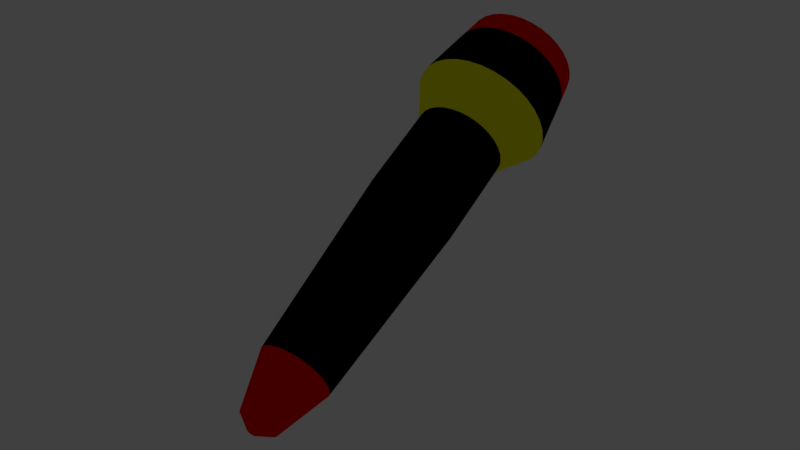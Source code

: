 # Source: Lampe-torche.blend  (saved by Blender 2.79.0; exported with 4.5.12 LTS)
import bpy
from mathutils import Matrix  # noqa: F401  (used for matrix-valued properties, if any)

bpy.ops.wm.read_factory_settings(use_empty=True)
scene = bpy.context.scene
scene.name = 'Scene'

# ---- collections
col_collection_1 = bpy.data.collections.new('Collection 1'); scene.collection.children.link(col_collection_1)

# ---- materials (node trees are filled in below, after node groups)
mat_material_001 = bpy.data.materials.new('Material.001')
mat_material_001.alpha_threshold = 0.0
mat_material_001.use_transparent_shadow = False
mat_material_001.diffuse_color = (1.0, 1.0, 1.0, 1.0)
mat_material_001.roughness = 0.5
mat_material_002 = bpy.data.materials.new('Material.002')
mat_material_002.alpha_threshold = 0.0
mat_material_002.use_transparent_shadow = False
mat_material_002.diffuse_color = (1.0, 0.002744, 0.0, 1.0)
mat_material_002.roughness = 0.5
mat_material = bpy.data.materials.new('Material')
mat_material.alpha_threshold = 0.0
mat_material.use_transparent_shadow = False
mat_material.diffuse_color = (0.0, 0.0, 0.0, 1.0)
mat_material.roughness = 0.5
mat_material.line_color = (0.0, 0.0, 0.0, 1.0)
mat_material_003 = bpy.data.materials.new('Material.003')
mat_material_003.alpha_threshold = 0.0
mat_material_003.use_transparent_shadow = False
mat_material_003.diffuse_color = (1.0, 1.0, 0.0, 1.0)
mat_material_003.roughness = 0.5
mat_material_003.line_color = (0.0, 0.0, 0.0, 1.0)

# ---- material node trees

# ---- world
world_world = bpy.data.worlds.new('World'); scene.world = world_world
world_world.color = (0.05088, 0.05088, 0.05088)
world_world.use_sun_shadow = False
world_world.sun_shadow_jitter_overblur = 0.0
world_world.cycles.sampling_method = 'MANUAL'

# ---- lights
light_spot = bpy.data.lights.new('Spot', 'SPOT')
light_spot.transmission_factor = 0.0
light_spot.energy = 100.0
light_spot.shadow_buffer_clip_start = 0.5
light_spot.shadow_soft_size = 0.1
light_spot.shadow_maximum_resolution = 0.006
light_spot.use_absolute_resolution = True

# ---- meshes
me_cylinder = bpy.data.meshes.new('Cylinder')
me_cylinder.from_pydata([(0.0, 1.0, -1.0), (0.0, 1.0, 1.0), (0.1951, 0.9808, -1.0), (0.1951, 0.9808, 1.0), (0.3827, 0.9239, -1.0), (0.3827, 0.9239, 1.0), (0.5556, 0.8315, -1.0), (0.5556, 0.8315, 1.0), (0.7071, 0.7071, -1.0), (0.7071, 0.7071, 1.0), (0.8315, 0.5556, -1.0), (0.8315, 0.5556, 1.0), (0.9239, 0.3827, -1.0), (0.9239, 0.3827, 1.0), (0.9808, 0.1951, -1.0), (0.9808, 0.1951, 1.0), (1.0, 7.55e-08, -1.0), (1.0, 7.55e-08, 1.0), (0.9808, -0.1951, -1.0), (0.9808, -0.1951, 1.0), (0.9239, -0.3827, -1.0), (0.9239, -0.3827, 1.0), (0.8315, -0.5556, -1.0), (0.8315, -0.5556, 1.0), (0.7071, -0.7071, -1.0), (0.7071, -0.7071, 1.0), (0.5556, -0.8315, -1.0), (0.5556, -0.8315, 1.0), (0.3827, -0.9239, -1.0), (0.3827, -0.9239, 1.0), (0.1951, -0.9808, -1.0), (0.1951, -0.9808, 1.0), (-3.258e-07, -1.0, -1.0), (-3.258e-07, -1.0, 1.0), (-0.1951, -0.9808, -1.0), (-0.1951, -0.9808, 1.0), (-0.3827, -0.9239, -1.0), (-0.3827, -0.9239, 1.0), (-0.5556, -0.8315, -1.0), (-0.5556, -0.8315, 1.0), (-0.7071, -0.7071, -1.0), (-0.7071, -0.7071, 1.0), (-0.8315, -0.5556, -1.0), (-0.8315, -0.5556, 1.0), (-0.9239, -0.3827, -1.0), (-0.9239, -0.3827, 1.0), (-0.9808, -0.1951, -1.0), (-0.9808, -0.1951, 1.0), (-1.0, 9.656e-07, -1.0), (-1.0, 9.656e-07, 1.0), (-0.9808, 0.1951, -1.0), (-0.9808, 0.1951, 1.0), (-0.9239, 0.3827, -1.0), (-0.9239, 0.3827, 1.0), (-0.8315, 0.5556, -1.0), (-0.8315, 0.5556, 1.0), (-0.7071, 0.7071, -1.0), (-0.7071, 0.7071, 1.0), (-0.5556, 0.8315, -1.0), (-0.5556, 0.8315, 1.0), (-0.3827, 0.9239, -1.0), (-0.3827, 0.9239, 1.0), (-0.1951, 0.9808, -1.0), (-0.1951, 0.9808, 1.0), (0.2609, 1.312, 3.201), (-2.279e-08, 1.337, 3.201), (0.5118, 1.236, 3.201), (0.743, 1.112, 3.201), (0.9457, 0.9457, 3.201), (1.112, 0.743, 3.201), (1.236, 0.5118, 3.201), (1.312, 0.2609, 3.201), (1.337, -8.971e-08, 3.201), (1.312, -0.2609, 3.201), (1.236, -0.5118, 3.201), (1.112, -0.743, 3.201), (0.9457, -0.9457, 3.201), (0.743, -1.112, 3.201), (0.5118, -1.236, 3.201), (0.2609, -1.312, 3.201), (-5.48e-07, -1.337, 3.201), (-0.2609, -1.312, 3.201), (-0.5118, -1.236, 3.201), (-0.743, -1.112, 3.201), (-0.9457, -0.9457, 3.201), (-1.112, -0.743, 3.201), (-1.236, -0.5118, 3.201), (-1.312, -0.2609, 3.201), (-1.337, 1.131e-06, 3.201), (-1.312, 0.2609, 3.201), (-1.236, 0.5118, 3.201), (-1.112, 0.743, 3.201), (-0.9457, 0.9457, 3.201), (-0.743, 1.112, 3.201), (-0.5118, 1.236, 3.201), (-0.2609, 1.312, 3.201), (0.2445, 1.229, 3.776), (4.644e-08, 1.253, 3.776), (0.4797, 1.158, 3.776), (0.6964, 1.042, 3.776), (0.8864, 0.8864, 3.776), (1.042, 0.6964, 3.776), (1.158, 0.4797, 3.776), (1.229, 0.2445, 3.776), (1.253, -9.444e-08, 3.776), (1.229, -0.2445, 3.776), (1.158, -0.4797, 3.776), (1.042, -0.6964, 3.776), (0.8864, -0.8864, 3.776), (0.6964, -1.042, 3.776), (0.4797, -1.158, 3.776), (0.2445, -1.229, 3.776), (-5.239e-07, -1.253, 3.776), (-0.2445, -1.229, 3.776), (-0.4797, -1.158, 3.776), (-0.6964, -1.042, 3.776), (-0.8864, -0.8864, 3.776), (-1.042, -0.6964, 3.776), (-1.158, -0.4797, 3.776), (-1.229, -0.2445, 3.776), (-1.253, 1.027e-06, 3.776), (-1.229, 0.2445, 3.776), (-1.158, 0.4797, 3.776), (-1.042, 0.6964, 3.776), (-0.8864, 0.8864, 3.776), (-0.6964, 1.042, 3.776), (-0.4797, 1.158, 3.776), (-0.2445, 1.229, 3.776), (0.182, 0.9148, 3.669), (3.113e-08, 0.9327, 3.669), (0.3569, 0.8617, 3.669), (0.5182, 0.7755, 3.669), (0.6595, 0.6595, 3.669), (0.7755, 0.5182, 3.669), (0.8617, 0.3569, 3.669), (0.9148, 0.182, 3.669), (0.9327, 1.757e-08, 3.669), (0.9148, -0.182, 3.669), (0.8617, -0.3569, 3.669), (0.7755, -0.5182, 3.669), (0.6595, -0.6595, 3.669), (0.5182, -0.7755, 3.669), (0.3569, -0.8617, 3.669), (0.182, -0.9148, 3.669), (-3.933e-07, -0.9327, 3.669), (-0.182, -0.9148, 3.669), (-0.3569, -0.8617, 3.669), (-0.5182, -0.7755, 3.669), (-0.6595, -0.6595, 3.669), (-0.7755, -0.5182, 3.669), (-0.8617, -0.3569, 3.669), (-0.9148, -0.182, 3.669), (-0.9327, 8.144e-07, 3.669), (-0.9148, 0.182, 3.669), (-0.8617, 0.3569, 3.669), (-0.7755, 0.5182, 3.669), (-0.6595, 0.6595, 3.669), (-0.5182, 0.7755, 3.669), (-0.3569, 0.8617, 3.669), (-0.182, 0.9148, 3.669), (0.182, 0.9148, 3.74), (3.672e-08, 0.9327, 3.74), (0.3569, 0.8617, 3.74), (0.5182, 0.7755, 3.74), (0.6595, 0.6595, 3.74), (0.7755, 0.5182, 3.74), (0.8617, 0.3569, 3.74), (0.9148, 0.182, 3.74), (0.9327, 5.855e-08, 3.74), (0.9148, -0.182, 3.74), (0.8617, -0.3569, 3.74), (0.7755, -0.5182, 3.74), (0.6595, -0.6595, 3.74), (0.5182, -0.7755, 3.74), (0.3569, -0.8617, 3.74), (0.182, -0.9148, 3.74), (-3.877e-07, -0.9327, 3.74), (-0.182, -0.9148, 3.74), (-0.3569, -0.8617, 3.74), (-0.5182, -0.7755, 3.74), (-0.6595, -0.6595, 3.74), (-0.7755, -0.5182, 3.74), (-0.8617, -0.3569, 3.74), (-0.9148, -0.182, 3.74), (-0.9327, 8.554e-07, 3.74), (-0.9148, 0.182, 3.74), (-0.8617, 0.3569, 3.74), (-0.7755, 0.5182, 3.74), (-0.6595, 0.6595, 3.74), (-0.5182, 0.7755, 3.74), (-0.3569, 0.8617, 3.74), (-0.182, 0.9148, 3.74), (1.419e-07, 0.7775, -5.294), (0.1517, 0.7626, -5.294), (0.2975, 0.7183, -5.294), (0.432, 0.6465, -5.294), (0.5498, 0.5498, -5.294), (0.6465, 0.432, -5.294), (0.7183, 0.2975, -5.294), (0.7626, 0.1517, -5.294), (0.7775, 1.645e-07, -5.294), (0.7626, -0.1517, -5.294), (0.7183, -0.2975, -5.294), (0.6465, -0.432, -5.294), (0.5498, -0.5498, -5.294), (0.432, -0.6465, -5.294), (0.2975, -0.7183, -5.294), (0.1517, -0.7626, -5.294), (-1.115e-07, -0.7775, -5.294), (-0.1517, -0.7626, -5.294), (-0.2975, -0.7183, -5.294), (-0.432, -0.6465, -5.294), (-0.5498, -0.5498, -5.294), (-0.6465, -0.432, -5.294), (-0.7183, -0.2975, -5.294), (-0.7626, -0.1517, -5.294), (-0.7775, 8.9e-07, -5.294), (-0.7626, 0.1517, -5.294), (-0.7183, 0.2975, -5.294), (-0.6465, 0.432, -5.294), (-0.5498, 0.5498, -5.294), (-0.432, 0.6465, -5.294), (-0.2975, 0.7183, -5.294), (-0.1517, 0.7626, -5.294), (-3.065e-07, 0.4153, -6.481), (0.08102, 0.4073, -6.481), (0.1589, 0.3837, -6.481), (0.2307, 0.3453, -6.481), (0.2936, 0.2936, -6.481), (0.3453, 0.2307, -6.481), (0.3837, 0.1589, -6.481), (0.4073, 0.08102, -6.481), (0.4153, 1.041e-07, -6.481), (0.4073, -0.08102, -6.481), (0.3837, -0.1589, -6.481), (0.3453, -0.2307, -6.481), (0.2936, -0.2936, -6.481), (0.2307, -0.3453, -6.481), (0.1589, -0.3837, -6.481), (0.08102, -0.4073, -6.481), (-4.522e-07, -0.4153, -6.481), (-0.08102, -0.4073, -6.481), (-0.1589, -0.3837, -6.481), (-0.2307, -0.3453, -6.481), (-0.2936, -0.2936, -6.481), (-0.3453, -0.2307, -6.481), (-0.3837, -0.1589, -6.481), (-0.4073, -0.08102, -6.481), (-0.4153, 4.916e-07, -6.481), (-0.4073, 0.08102, -6.481), (-0.3837, 0.1589, -6.481), (-0.3453, 0.2307, -6.481), (-0.2936, 0.2936, -6.481), (-0.2307, 0.3453, -6.481), (-0.1589, 0.3837, -6.481), (-0.08102, 0.4073, -6.481), (-2.75e-07, 0.1004, -6.698), (0.01959, 0.09848, -6.698), (0.03842, 0.09276, -6.698), (0.05578, 0.08348, -6.698), (0.071, 0.071, -6.698), (0.08348, 0.05578, -6.698), (0.09276, 0.03842, -6.698), (0.09848, 0.01959, -6.698), (0.1004, 2.848e-07, -6.698), (0.09848, -0.01959, -6.698), (0.09276, -0.03842, -6.698), (0.08348, -0.05578, -6.698), (0.071, -0.071, -6.698), (0.05578, -0.08348, -6.698), (0.03842, -0.09276, -6.698), (0.01959, -0.09848, -6.698), (-3.102e-07, -0.1004, -6.698), (-0.01959, -0.09848, -6.698), (-0.03842, -0.09276, -6.698), (-0.05578, -0.08348, -6.698), (-0.071, -0.071, -6.698), (-0.08348, -0.05578, -6.698), (-0.09276, -0.03842, -6.698), (-0.09848, -0.01959, -6.698), (-0.1004, 3.785e-07, -6.698), (-0.09848, 0.01959, -6.698), (-0.09276, 0.03842, -6.698), (-0.08348, 0.05578, -6.698), (-0.071, 0.071, -6.698), (-0.05578, 0.08348, -6.698), (-0.03842, 0.09276, -6.698), (-0.01959, 0.09848, -6.698), (1.074, 1.074, 1.926), (1.263, 0.8441, 1.926), (0.8441, -1.263, 1.926), (0.5814, -1.404, 1.926), (-1.404, -0.5814, 1.926), (-1.49, -0.2964, 1.926), (-6.082e-08, 1.519, 1.926), (0.2964, 1.49, 1.926), (-0.2964, 1.49, 1.926), (1.49, -0.2964, 1.926), (1.404, -0.5814, 1.926), (-0.5814, -1.404, 1.926), (-0.8441, -1.263, 1.926), (-1.263, 0.8441, 1.926), (-1.074, 1.074, 1.926), (1.404, 0.5814, 1.926), (0.2964, -1.49, 1.926), (-1.519, 1.374e-06, 1.926), (0.5814, 1.404, 1.926), (1.263, -0.8441, 1.926), (-1.074, -1.074, 1.926), (-0.8441, 1.263, 1.926), (1.49, 0.2964, 1.926), (-6.14e-07, -1.519, 1.926), (-1.49, 0.2964, 1.926), (0.8441, 1.263, 1.926), (1.074, -1.074, 1.926), (-1.263, -0.8441, 1.926), (-0.5814, 1.404, 1.926), (1.519, 3.761e-08, 1.926), (-0.2964, -1.49, 1.926), (-1.404, 0.5814, 1.926)], [], [(0, 1, 3, 2), (2, 3, 5, 4), (4, 5, 7, 6), (6, 7, 9, 8), (8, 9, 11, 10), (10, 11, 13, 12), (12, 13, 15, 14), (14, 15, 17, 16), (16, 17, 19, 18), (18, 19, 21, 20), (20, 21, 23, 22), (22, 23, 25, 24), (24, 25, 27, 26), (26, 27, 29, 28), (28, 29, 31, 30), (30, 31, 33, 32), (32, 33, 35, 34), (34, 35, 37, 36), (36, 37, 39, 38), (38, 39, 41, 40), (40, 41, 43, 42), (42, 43, 45, 44), (44, 45, 47, 46), (46, 47, 49, 48), (48, 49, 51, 50), (50, 51, 53, 52), (52, 53, 55, 54), (54, 55, 57, 56), (56, 57, 59, 58), (58, 59, 61, 60), (289, 288, 68, 69), (60, 61, 63, 62), (62, 63, 1, 0), (18, 20, 202, 201), (77, 76, 108, 109), (291, 290, 77, 78), (293, 292, 86, 87), (295, 294, 65, 64), (294, 296, 95, 65), (298, 297, 73, 74), (300, 299, 82, 83), (302, 301, 91, 92), (303, 289, 69, 70), (304, 291, 78, 79), (305, 293, 87, 88), (306, 295, 64, 66), (307, 298, 74, 75), (308, 300, 83, 84), (309, 302, 92, 93), (310, 303, 70, 71), (311, 304, 79, 80), (312, 305, 88, 89), (313, 306, 66, 67), (314, 307, 75, 76), (315, 308, 84, 85), (316, 309, 93, 94), (317, 310, 71, 72), (318, 311, 80, 81), (319, 312, 89, 90), (288, 313, 67, 68), (290, 314, 76, 77), (292, 315, 85, 86), (296, 316, 94, 95), (297, 317, 72, 73), (299, 318, 81, 82), (301, 319, 90, 91), (112, 111, 143, 144), (91, 90, 122, 123), (78, 77, 109, 110), (64, 65, 97, 96), (92, 91, 123, 124), (79, 78, 110, 111), (66, 64, 96, 98), (93, 92, 124, 125), (80, 79, 111, 112), (67, 66, 98, 99), (94, 93, 125, 126), (81, 80, 112, 113), (68, 67, 99, 100), (95, 94, 126, 127), (82, 81, 113, 114), (69, 68, 100, 101), (65, 95, 127, 97), (83, 82, 114, 115), (70, 69, 101, 102), (84, 83, 115, 116), (71, 70, 102, 103), (85, 84, 116, 117), (72, 71, 103, 104), (86, 85, 117, 118), (73, 72, 104, 105), (87, 86, 118, 119), (74, 73, 105, 106), (88, 87, 119, 120), (75, 74, 106, 107), (89, 88, 120, 121), (76, 75, 107, 108), (90, 89, 121, 122), (147, 146, 178, 179), (99, 98, 130, 131), (126, 125, 157, 158), (113, 112, 144, 145), (100, 99, 131, 132), (127, 126, 158, 159), (114, 113, 145, 146), (101, 100, 132, 133), (97, 127, 159, 129), (115, 114, 146, 147), (102, 101, 133, 134), (116, 115, 147, 148), (103, 102, 134, 135), (117, 116, 148, 149), (104, 103, 135, 136), (118, 117, 149, 150), (105, 104, 136, 137), (119, 118, 150, 151), (106, 105, 137, 138), (120, 119, 151, 152), (107, 106, 138, 139), (121, 120, 152, 153), (108, 107, 139, 140), (122, 121, 153, 154), (109, 108, 140, 141), (123, 122, 154, 155), (110, 109, 141, 142), (96, 97, 129, 128), (124, 123, 155, 156), (111, 110, 142, 143), (98, 96, 128, 130), (125, 124, 156, 157), (160, 161, 191, 190, 189, 188, 187, 186, 185, 184, 183, 182, 181, 180, 179, 178, 177, 176, 175, 174, 173, 172, 171, 170, 169, 168, 167, 166, 165, 164, 163, 162), (134, 133, 165, 166), (148, 147, 179, 180), (135, 134, 166, 167), (149, 148, 180, 181), (136, 135, 167, 168), (150, 149, 181, 182), (137, 136, 168, 169), (151, 150, 182, 183), (138, 137, 169, 170), (152, 151, 183, 184), (139, 138, 170, 171), (153, 152, 184, 185), (140, 139, 171, 172), (154, 153, 185, 186), (141, 140, 172, 173), (155, 154, 186, 187), (142, 141, 173, 174), (128, 129, 161, 160), (156, 155, 187, 188), (143, 142, 174, 175), (130, 128, 160, 162), (157, 156, 188, 189), (144, 143, 175, 176), (131, 130, 162, 163), (158, 157, 189, 190), (145, 144, 176, 177), (132, 131, 163, 164), (159, 158, 190, 191), (146, 145, 177, 178), (133, 132, 164, 165), (129, 159, 191, 161), (216, 217, 249, 248), (36, 38, 211, 210), (54, 56, 220, 219), (10, 12, 198, 197), (28, 30, 207, 206), (46, 48, 216, 215), (2, 4, 194, 193), (20, 22, 203, 202), (38, 40, 212, 211), (56, 58, 221, 220), (12, 14, 199, 198), (30, 32, 208, 207), (48, 50, 217, 216), (4, 6, 195, 194), (22, 24, 204, 203), (40, 42, 213, 212), (58, 60, 222, 221), (14, 16, 200, 199), (32, 34, 209, 208), (50, 52, 218, 217), (6, 8, 196, 195), (24, 26, 205, 204), (42, 44, 214, 213), (60, 62, 223, 222), (16, 18, 201, 200), (34, 36, 210, 209), (52, 54, 219, 218), (8, 10, 197, 196), (26, 28, 206, 205), (0, 2, 193, 192), (44, 46, 215, 214), (62, 0, 192, 223), (224, 225, 257, 256), (203, 204, 236, 235), (217, 218, 250, 249), (204, 205, 237, 236), (218, 219, 251, 250), (205, 206, 238, 237), (192, 193, 225, 224), (219, 220, 252, 251), (206, 207, 239, 238), (193, 194, 226, 225), (220, 221, 253, 252), (207, 208, 240, 239), (194, 195, 227, 226), (221, 222, 254, 253), (208, 209, 241, 240), (195, 196, 228, 227), (222, 223, 255, 254), (209, 210, 242, 241), (196, 197, 229, 228), (223, 192, 224, 255), (210, 211, 243, 242), (197, 198, 230, 229), (211, 212, 244, 243), (198, 199, 231, 230), (212, 213, 245, 244), (199, 200, 232, 231), (213, 214, 246, 245), (200, 201, 233, 232), (214, 215, 247, 246), (201, 202, 234, 233), (215, 216, 248, 247), (202, 203, 235, 234), (256, 257, 258, 259, 260, 261, 262, 263, 264, 265, 266, 267, 268, 269, 270, 271, 272, 273, 274, 275, 276, 277, 278, 279, 280, 281, 282, 283, 284, 285, 286, 287), (251, 252, 284, 283), (238, 239, 271, 270), (225, 226, 258, 257), (252, 253, 285, 284), (239, 240, 272, 271), (226, 227, 259, 258), (253, 254, 286, 285), (240, 241, 273, 272), (227, 228, 260, 259), (254, 255, 287, 286), (241, 242, 274, 273), (228, 229, 261, 260), (255, 224, 256, 287), (242, 243, 275, 274), (229, 230, 262, 261), (243, 244, 276, 275), (230, 231, 263, 262), (244, 245, 277, 276), (231, 232, 264, 263), (245, 246, 278, 277), (232, 233, 265, 264), (246, 247, 279, 278), (233, 234, 266, 265), (247, 248, 280, 279), (234, 235, 267, 266), (248, 249, 281, 280), (235, 236, 268, 267), (249, 250, 282, 281), (236, 237, 269, 268), (250, 251, 283, 282), (237, 238, 270, 269), (55, 53, 319, 301), (37, 35, 318, 299), (19, 17, 317, 297), (63, 61, 316, 296), (45, 43, 315, 292), (27, 25, 314, 290), (9, 7, 313, 288), (53, 51, 312, 319), (35, 33, 311, 318), (17, 15, 310, 317), (61, 59, 309, 316), (43, 41, 308, 315), (25, 23, 307, 314), (7, 5, 306, 313), (51, 49, 305, 312), (33, 31, 304, 311), (15, 13, 303, 310), (59, 57, 302, 309), (41, 39, 300, 308), (23, 21, 298, 307), (5, 3, 295, 306), (49, 47, 293, 305), (31, 29, 291, 304), (13, 11, 289, 303), (57, 55, 301, 302), (39, 37, 299, 300), (21, 19, 297, 298), (1, 63, 296, 294), (3, 1, 294, 295), (47, 45, 292, 293), (29, 27, 290, 291), (11, 9, 288, 289)])
me_cylinder.polygons.foreach_set('use_smooth', [True] * 290)
me_cylinder.polygons.foreach_set('material_index', [2, 2, 2, 2, 2, 2, 2, 2, 2, 2, 2, 2, 2, 2, 2, 2, 2, 2, 2, 2, 2, 2, 2, 2, 2, 2, 2, 2, 2, 2, 2, 2, 2, 2, 1, 2, 2, 2, 2, 2, 2, 2, 2, 2, 2, 2, 2, 2, 2, 2, 2, 2, 2, 2, 2, 2, 2, 2, 2, 2, 2, 2, 2, 2, 2, 2, 1, 1, 1, 1, 1, 1, 1, 1, 1, 1, 1, 1, 1, 1, 1, 1, 1, 1, 1, 1, 1, 1, 1, 1, 1, 1, 1, 1, 1, 1, 1, 1, 0, 1, 1, 1, 1, 1, 1, 1, 1, 1, 1, 1, 1, 1, 1, 1, 1, 1, 1, 1, 1, 1, 1, 1, 1, 1, 1, 1, 1, 1, 1, 1, 0, 0, 0, 0, 0, 0, 0, 0, 0, 0, 0, 0, 0, 0, 0, 0, 0, 0, 0, 0, 0, 0, 0, 0, 0, 0, 0, 0, 0, 0, 0, 0, 1, 2, 2, 2, 2, 2, 2, 2, 2, 2, 2, 2, 2, 2, 2, 2, 2, 2, 2, 2, 2, 2, 2, 2, 2, 2, 2, 2, 2, 2, 2, 2, 1, 1, 1, 1, 1, 1, 1, 1, 1, 1, 1, 1, 1, 1, 1, 1, 1, 1, 1, 1, 1, 1, 1, 1, 1, 1, 1, 1, 1, 1, 1, 1, 1, 1, 1, 1, 1, 1, 1, 1, 1, 1, 1, 1, 1, 1, 1, 1, 1, 1, 1, 1, 1, 1, 1, 1, 1, 1, 1, 1, 1, 1, 1, 1, 3, 3, 3, 3, 3, 3, 3, 3, 3, 3, 3, 3, 3, 3, 3, 3, 3, 3, 3, 3, 3, 3, 3, 3, 3, 3, 3, 3, 3, 3, 3, 3])
_k = set([(0, 1), (0, 2), (0, 62), (0, 192), (1, 3), (1, 63), (1, 294), (2, 3), (2, 4), (2, 193), (3, 5), (3, 295), (4, 5), (4, 6), (4, 194), (5, 7), (5, 306), (6, 7), (6, 8), (6, 195), (7, 9), (7, 313), (8, 9), (8, 10), (8, 196), (9, 11), (9, 288), (10, 11), (10, 12), (10, 197), (11, 13), (11, 289), (12, 13), (12, 14), (12, 198), (13, 15), (13, 303), (14, 15), (14, 16), (14, 199), (15, 17), (15, 310), (16, 17), (16, 18), (16, 200), (17, 19), (17, 317), (18, 19), (18, 20), (18, 201), (19, 21), (19, 297), (20, 21), (20, 22), (20, 202), (21, 23), (21, 298), (22, 23), (22, 24), (22, 203), (23, 25), (23, 307), (24, 25), (24, 26), (24, 204), (25, 27), (25, 314), (26, 27), (26, 28), (26, 205), (27, 29), (27, 290), (28, 29), (28, 30), (28, 206), (29, 31), (29, 291), (30, 31), (30, 32), (30, 207), (31, 33), (31, 304), (32, 33), (32, 34), (32, 208), (33, 35), (33, 311), (34, 35), (34, 36), (34, 209), (35, 37), (35, 318), (36, 37), (36, 38), (36, 210), (37, 39), (37, 299), (38, 39), (38, 40), (38, 211), (39, 41), (39, 300), (40, 41), (40, 42), (40, 212), (41, 43), (41, 308), (42, 43), (42, 44), (42, 213), (43, 45), (43, 315), (44, 45), (44, 46), (44, 214), (45, 47), (45, 292), (46, 47), (46, 48), (46, 215), (47, 49), (47, 293), (48, 49), (48, 50), (48, 216), (49, 51), (49, 305), (50, 51), (50, 52), (50, 217), (51, 53), (51, 312), (52, 53), (52, 54), (52, 218), (53, 55), (53, 319), (54, 55), (54, 56), (54, 219), (55, 57), (55, 301), (56, 57), (56, 58), (56, 220), (57, 59), (57, 302), (58, 59), (58, 60), (58, 221), (59, 61), (59, 309), (60, 61), (60, 62), (60, 222), (61, 63), (61, 316), (62, 63), (62, 223), (63, 296), (64, 96), (64, 295), (65, 97), (65, 294), (66, 98), (66, 306), (67, 99), (67, 313), (68, 100), (68, 288), (69, 101), (69, 289), (70, 102), (70, 303), (71, 103), (71, 310), (72, 104), (72, 317), (73, 105), (73, 297), (74, 106), (74, 298), (75, 107), (75, 307), (76, 108), (76, 314), (77, 109), (77, 290), (78, 110), (78, 291), (79, 111), (79, 304), (80, 112), (80, 311), (81, 113), (81, 318), (82, 114), (82, 299), (83, 115), (83, 300), (84, 116), (84, 308), (85, 117), (85, 315), (86, 118), (86, 292), (87, 119), (87, 293), (88, 120), (88, 305), (89, 121), (89, 312), (90, 122), (90, 319), (91, 123), (91, 301), (92, 124), (92, 302), (93, 125), (93, 309), (94, 126), (94, 316), (95, 127), (95, 296), (96, 97), (96, 98), (96, 128), (97, 127), (97, 129), (98, 99), (98, 130), (99, 100), (99, 131), (100, 101), (100, 132), (101, 102), (101, 133), (102, 103), (102, 134), (103, 104), (103, 135), (104, 105), (104, 136), (105, 106), (105, 137), (106, 107), (106, 138), (107, 108), (107, 139), (108, 109), (108, 140), (109, 110), (109, 141), (110, 111), (110, 142), (111, 112), (111, 143), (112, 113), (112, 144), (113, 114), (113, 145), (114, 115), (114, 146), (115, 116), (115, 147), (116, 117), (116, 148), (117, 118), (117, 149), (118, 119), (118, 150), (119, 120), (119, 151), (120, 121), (120, 152), (121, 122), (121, 153), (122, 123), (122, 154), (123, 124), (123, 155), (124, 125), (124, 156), (125, 126), (125, 157), (126, 127), (126, 158), (127, 159), (128, 129), (128, 130), (128, 160), (129, 159), (129, 161), (130, 131), (130, 162), (131, 132), (131, 163), (132, 133), (132, 164), (133, 134), (133, 165), (134, 135), (134, 166), (135, 136), (135, 167), (136, 137), (136, 168), (137, 138), (137, 169), (138, 139), (138, 170), (139, 140), (139, 171), (140, 141), (140, 172), (141, 142), (141, 173), (142, 143), (142, 174), (143, 144), (143, 175), (144, 145), (144, 176), (145, 146), (145, 177), (146, 147), (146, 178), (147, 148), (147, 179), (148, 149), (148, 180), (149, 150), (149, 181), (150, 151), (150, 182), (151, 152), (151, 183), (152, 153), (152, 184), (153, 154), (153, 185), (154, 155), (154, 186), (155, 156), (155, 187), (156, 157), (156, 188), (157, 158), (157, 189), (158, 159), (158, 190), (159, 191), (160, 161), (160, 162), (161, 191), (162, 163), (163, 164), (164, 165), (165, 166), (166, 167), (167, 168), (168, 169), (169, 170), (170, 171), (171, 172), (172, 173), (173, 174), (174, 175), (175, 176), (176, 177), (177, 178), (178, 179), (179, 180), (180, 181), (181, 182), (182, 183), (183, 184), (184, 185), (185, 186), (186, 187), (187, 188), (188, 189), (189, 190), (190, 191), (192, 193), (192, 223), (192, 224), (193, 194), (193, 225), (194, 195), (194, 226), (195, 196), (195, 227), (196, 197), (196, 228), (197, 198), (197, 229), (198, 199), (198, 230), (199, 200), (199, 231), (200, 201), (200, 232), (201, 202), (201, 233), (202, 203), (202, 234), (203, 204), (203, 235), (204, 205), (204, 236), (205, 206), (205, 237), (206, 207), (206, 238), (207, 208), (207, 239), (208, 209), (208, 240), (209, 210), (209, 241), (210, 211), (210, 242), (211, 212), (211, 243), (212, 213), (212, 244), (213, 214), (213, 245), (214, 215), (214, 246), (215, 216), (215, 247), (216, 217), (216, 248), (217, 218), (217, 249), (218, 219), (218, 250), (219, 220), (219, 251), (220, 221), (220, 252), (221, 222), (221, 253), (222, 223), (222, 254), (223, 255), (224, 225), (224, 255), (224, 256), (225, 226), (225, 257), (226, 227), (226, 258), (227, 228), (227, 259), (228, 229), (228, 260), (229, 230), (229, 261), (230, 231), (230, 262), (231, 232), (231, 263), (232, 233), (232, 264), (233, 234), (233, 265), (234, 235), (234, 266), (235, 236), (235, 267), (236, 237), (236, 268), (237, 238), (237, 269), (238, 239), (238, 270), (239, 240), (239, 271), (240, 241), (240, 272), (241, 242), (241, 273), (242, 243), (242, 274), (243, 244), (243, 275), (244, 245), (244, 276), (245, 246), (245, 277), (246, 247), (246, 278), (247, 248), (247, 279), (248, 249), (248, 280), (249, 250), (249, 281), (250, 251), (250, 282), (251, 252), (251, 283), (252, 253), (252, 284), (253, 254), (253, 285), (254, 255), (254, 286), (255, 287), (256, 257), (256, 287), (257, 258), (258, 259), (259, 260), (260, 261), (261, 262), (262, 263), (263, 264), (264, 265), (265, 266), (266, 267), (267, 268), (268, 269), (269, 270), (270, 271), (271, 272), (272, 273), (273, 274), (274, 275), (275, 276), (276, 277), (277, 278), (278, 279), (279, 280), (280, 281), (281, 282), (282, 283), (283, 284), (284, 285), (285, 286), (286, 287), (288, 289), (288, 313), (289, 303), (290, 291), (290, 314), (291, 304), (292, 293), (292, 315), (293, 305), (294, 295), (294, 296), (295, 306), (296, 316), (297, 298), (297, 317), (298, 307), (299, 300), (299, 318), (300, 308), (301, 302), (301, 319), (302, 309), (303, 310), (304, 311), (305, 312), (306, 313), (307, 314), (308, 315), (309, 316), (310, 317), (311, 318), (312, 319)])
me_cylinder.attributes.new('sharp_edge', 'BOOLEAN', 'EDGE').data.foreach_set('value', [ (min(e.vertices), max(e.vertices)) in _k for e in me_cylinder.edges])
_uv = me_cylinder.uv_layers.new(name='UVMap')
_uv.uv.foreach_set('vector', [0.1014, 0.7028, 0.06598, 0.9662, 0.04263, 0.9325, 0.09861, 0.7008, 0.09861, 0.7008, 0.04263, 0.9325, 0.02479, 0.8991, 0.09622, 0.6976, 0.09622, 0.6976, 0.02479, 0.8991, 0.01204, 0.8667, 0.09427, 0.6937, 0.09427, 0.6937, 0.01204, 0.8667, 0.003954, 0.8355, 0.09285, 0.6892, 0.09285, 0.6892, 0.003954, 0.8355, 0.0001162, 0.8059, 0.09198, 0.6843, 0.09198, 0.6843, 0.0001162, 0.8059, 0.0001162, 0.7784, 0.09167, 0.6792, 0.09167, 0.6792, 0.0001162, 0.7784, 0.003546, 0.7531, 0.09192, 0.6741, 0.09192, 0.6741, 0.003546, 0.7531, 0.01, 0.7302, 0.09269, 0.6692, 0.09269, 0.6692, 0.01, 0.7302, 0.01908, 0.7101, 0.09396, 0.6646, 0.09396, 0.6646, 0.01908, 0.7101, 0.03039, 0.6928, 0.09565, 0.6604, 0.09565, 0.6604, 0.03039, 0.6928, 0.04353, 0.6786, 0.09771, 0.6568, 0.09771, 0.6568, 0.04353, 0.6786, 0.05811, 0.6675, 0.1, 0.6539, 0.1, 0.6539, 0.05811, 0.6675, 0.07375, 0.6597, 0.1026, 0.6516, 0.1026, 0.6516, 0.07375, 0.6597, 0.09004, 0.6551, 0.1053, 0.6501, 0.1053, 0.6501, 0.09004, 0.6551, 0.1066, 0.6539, 0.1079, 0.6494, 0.1079, 0.6494, 0.1066, 0.6539, 0.1231, 0.656, 0.1105, 0.6495, 0.1105, 0.6495, 0.1231, 0.656, 0.1391, 0.6614, 0.113, 0.6504, 0.113, 0.6504, 0.1391, 0.6614, 0.1541, 0.67, 0.1151, 0.6522, 0.1151, 0.6522, 0.1541, 0.67, 0.168, 0.6819, 0.1169, 0.6547, 0.1169, 0.6547, 0.168, 0.6819, 0.1802, 0.6968, 0.1182, 0.658, 0.1182, 0.658, 0.1802, 0.6968, 0.1903, 0.7146, 0.1192, 0.662, 0.1192, 0.662, 0.1903, 0.7146, 0.1981, 0.7353, 0.1198, 0.6666, 0.1198, 0.6666, 0.1981, 0.7353, 0.203, 0.7584, 0.1199, 0.6715, 0.1199, 0.6715, 0.203, 0.7584, 0.2048, 0.784, 0.1195, 0.6768, 0.1195, 0.6768, 0.2048, 0.784, 0.203, 0.8116, 0.1186, 0.6821, 0.1186, 0.6821, 0.203, 0.8116, 0.1973, 0.8409, 0.1172, 0.6873, 0.1172, 0.6873, 0.1973, 0.8409, 0.1872, 0.8716, 0.1153, 0.6922, 0.1153, 0.6922, 0.1872, 0.8716, 0.1723, 0.9034, 0.113, 0.6965, 0.113, 0.6965, 0.1723, 0.9034, 0.1523, 0.9357, 0.1103, 0.7, 0.1103, 0.7, 0.1523, 0.9357, 0.1267, 0.968, 0.1074, 0.7024, 0.328, 0.0001645, 0.3496, 0.004539, 0.3306, 0.06897, 0.322, 0.06706, 0.1074, 0.7024, 0.1267, 0.968, 0.09527, 0.9999, 0.1044, 0.7034, 0.1044, 0.7034, 0.09527, 0.9999, 0.06598, 0.9662, 0.1014, 0.7028, 0.09396, 0.6646, 0.09565, 0.6604, 0.1098, 0.1114, 0.1109, 0.1185, 0.834, 0.2952, 0.86, 0.306, 0.8361, 0.352, 0.8196, 0.3451, 0.205, 0.1234, 0.205, 0.1013, 0.2724, 0.107, 0.2723, 0.116, 0.3496, 0.2204, 0.328, 0.2247, 0.3206, 0.158, 0.3292, 0.1564, 0.4036, 0.04107, 0.4158, 0.05945, 0.3565, 0.09171, 0.3517, 0.08416, 0.4158, 0.05945, 0.4242, 0.07985, 0.3598, 0.1001, 0.3565, 0.09171, 0.23, 0.04078, 0.2456, 0.02513, 0.289, 0.07653, 0.2827, 0.08273, 0.2639, 0.212, 0.2456, 0.1996, 0.2879, 0.1472, 0.2952, 0.1523, 0.4242, 0.1452, 0.4158, 0.1655, 0.3558, 0.1348, 0.3593, 0.1266, 0.3059, 0.0001162, 0.328, 0.0001645, 0.322, 0.06706, 0.3133, 0.06688, 0.2093, 0.1451, 0.205, 0.1234, 0.2723, 0.116, 0.2739, 0.1248, 0.3699, 0.2119, 0.3496, 0.2204, 0.3292, 0.1564, 0.3374, 0.1532, 0.3881, 0.0254, 0.4036, 0.04107, 0.3517, 0.08416, 0.3457, 0.07768, 0.2177, 0.05917, 0.23, 0.04078, 0.2827, 0.08273, 0.2777, 0.09007, 0.2843, 0.2204, 0.2639, 0.212, 0.2952, 0.1523, 0.3032, 0.1559, 0.4285, 0.1235, 0.4242, 0.1452, 0.3593, 0.1266, 0.3612, 0.1178, 0.2843, 0.004399, 0.3059, 0.0001162, 0.3133, 0.06688, 0.3046, 0.06845, 0.2177, 0.1655, 0.2093, 0.1451, 0.2739, 0.1248, 0.2771, 0.1332, 0.3882, 0.1995, 0.3699, 0.2119, 0.3374, 0.1532, 0.3447, 0.1483, 0.3699, 0.01306, 0.3881, 0.0254, 0.3457, 0.07768, 0.3386, 0.07256, 0.2093, 0.0796, 0.2177, 0.05917, 0.2777, 0.09007, 0.2743, 0.09827, 0.306, 0.2247, 0.2843, 0.2204, 0.3032, 0.1559, 0.3118, 0.1578, 0.4285, 0.1015, 0.4285, 0.1235, 0.3612, 0.1178, 0.3613, 0.1089, 0.2639, 0.01285, 0.2843, 0.004399, 0.3046, 0.06845, 0.2964, 0.07171, 0.23, 0.184, 0.2177, 0.1655, 0.2771, 0.1332, 0.2818, 0.1407, 0.4037, 0.1839, 0.3882, 0.1995, 0.3447, 0.1483, 0.3509, 0.1422, 0.3496, 0.004539, 0.3699, 0.01306, 0.3386, 0.07256, 0.3306, 0.06897, 0.205, 0.1013, 0.2093, 0.0796, 0.2743, 0.09827, 0.2724, 0.107, 0.328, 0.2247, 0.306, 0.2247, 0.3118, 0.1578, 0.3206, 0.158, 0.4242, 0.07985, 0.4285, 0.1015, 0.3613, 0.1089, 0.3598, 0.1001, 0.2456, 0.02513, 0.2639, 0.01285, 0.2964, 0.07171, 0.289, 0.07653, 0.2456, 0.1996, 0.23, 0.184, 0.2818, 0.1407, 0.2879, 0.1472, 0.4158, 0.1655, 0.4037, 0.1839, 0.3509, 0.1422, 0.3558, 0.1348, 0.7663, 0.3449, 0.784, 0.3414, 0.7864, 0.3659, 0.7734, 0.3684, 0.6994, 0.5429, 0.6805, 0.522, 0.7199, 0.4901, 0.7328, 0.5024, 0.8065, 0.2897, 0.834, 0.2952, 0.8196, 0.3451, 0.802, 0.3415, 0.8587, 0.5588, 0.8327, 0.5695, 0.8171, 0.5197, 0.8338, 0.513, 0.7231, 0.5587, 0.6994, 0.5429, 0.7328, 0.5024, 0.7474, 0.5124, 0.7783, 0.2897, 0.8065, 0.2897, 0.802, 0.3415, 0.784, 0.3414, 0.8823, 0.5432, 0.8587, 0.5588, 0.8338, 0.513, 0.8489, 0.5031, 0.7492, 0.5695, 0.7231, 0.5587, 0.7474, 0.5124, 0.7638, 0.5194, 0.7507, 0.2952, 0.7783, 0.2897, 0.784, 0.3414, 0.7663, 0.3449, 0.9023, 0.5233, 0.8823, 0.5432, 0.8489, 0.5031, 0.8618, 0.4905, 0.7769, 0.5749, 0.7492, 0.5695, 0.7638, 0.5194, 0.7814, 0.523, 0.7246, 0.306, 0.7507, 0.2952, 0.7663, 0.3449, 0.7496, 0.3517, 0.9181, 0.5, 0.9023, 0.5233, 0.8618, 0.4905, 0.8721, 0.4756, 0.805, 0.5749, 0.7769, 0.5749, 0.7814, 0.523, 0.7993, 0.5231, 0.7012, 0.3216, 0.7246, 0.306, 0.7496, 0.3517, 0.7345, 0.3616, 0.9291, 0.474, 0.9181, 0.5, 0.8721, 0.4756, 0.8792, 0.4591, 0.8327, 0.5695, 0.805, 0.5749, 0.7993, 0.5231, 0.8171, 0.5197, 0.6812, 0.3414, 0.7012, 0.3216, 0.7345, 0.3616, 0.7216, 0.3742, 0.9347, 0.4464, 0.9291, 0.474, 0.8792, 0.4591, 0.883, 0.4416, 0.6655, 0.3648, 0.6812, 0.3414, 0.7216, 0.3742, 0.7114, 0.389, 0.9348, 0.4182, 0.9347, 0.4464, 0.883, 0.4416, 0.8832, 0.4236, 0.6546, 0.3908, 0.6655, 0.3648, 0.7114, 0.389, 0.7043, 0.4055, 0.9294, 0.3906, 0.9348, 0.4182, 0.8832, 0.4236, 0.8799, 0.4061, 0.6492, 0.4183, 0.6546, 0.3908, 0.7043, 0.4055, 0.7006, 0.4231, 0.9187, 0.3647, 0.9294, 0.3906, 0.8799, 0.4061, 0.8733, 0.3895, 0.6492, 0.4463, 0.6492, 0.4183, 0.7006, 0.4231, 0.7004, 0.4409, 0.9031, 0.3414, 0.9187, 0.3647, 0.8733, 0.3895, 0.8635, 0.3746, 0.6547, 0.4736, 0.6492, 0.4463, 0.7004, 0.4409, 0.7036, 0.4585, 0.8833, 0.3215, 0.9031, 0.3414, 0.8635, 0.3746, 0.8509, 0.362, 0.6653, 0.4991, 0.6547, 0.4736, 0.7036, 0.4585, 0.7102, 0.475, 0.86, 0.306, 0.8833, 0.3215, 0.8509, 0.362, 0.8361, 0.352, 0.6805, 0.522, 0.6653, 0.4991, 0.7102, 0.475, 0.7199, 0.4901, 0.7404, 0.3901, 0.7499, 0.3808, 0.7531, 0.3848, 0.7442, 0.3933, 0.8618, 0.4905, 0.8489, 0.5031, 0.8335, 0.4839, 0.843, 0.4746, 0.7814, 0.523, 0.7638, 0.5194, 0.7709, 0.4961, 0.7838, 0.4987, 0.7496, 0.3517, 0.7663, 0.3449, 0.7734, 0.3684, 0.7611, 0.3735, 0.8721, 0.4756, 0.8618, 0.4905, 0.843, 0.4746, 0.8506, 0.4637, 0.7993, 0.5231, 0.7814, 0.523, 0.7838, 0.4987, 0.7971, 0.4987, 0.7345, 0.3616, 0.7496, 0.3517, 0.7611, 0.3735, 0.7499, 0.3808, 0.8792, 0.4591, 0.8721, 0.4756, 0.8506, 0.4637, 0.856, 0.4516, 0.8171, 0.5197, 0.7993, 0.5231, 0.7971, 0.4987, 0.8101, 0.4962, 0.7216, 0.3742, 0.7345, 0.3616, 0.7499, 0.3808, 0.7404, 0.3901, 0.883, 0.4416, 0.8792, 0.4591, 0.856, 0.4516, 0.8588, 0.4388, 0.7114, 0.389, 0.7216, 0.3742, 0.7404, 0.3901, 0.7328, 0.4009, 0.8832, 0.4236, 0.883, 0.4416, 0.8588, 0.4388, 0.859, 0.4257, 0.7043, 0.4055, 0.7114, 0.389, 0.7328, 0.4009, 0.7275, 0.413, 0.8799, 0.4061, 0.8832, 0.4236, 0.859, 0.4257, 0.8567, 0.4128, 0.7006, 0.4231, 0.7043, 0.4055, 0.7275, 0.413, 0.7247, 0.4258, 0.8733, 0.3895, 0.8799, 0.4061, 0.8567, 0.4128, 0.8518, 0.4007, 0.7004, 0.4409, 0.7006, 0.4231, 0.7247, 0.4258, 0.7245, 0.4389, 0.8635, 0.3746, 0.8733, 0.3895, 0.8518, 0.4007, 0.8447, 0.3899, 0.7036, 0.4585, 0.7004, 0.4409, 0.7245, 0.4389, 0.7269, 0.4517, 0.8509, 0.362, 0.8635, 0.3746, 0.8447, 0.3899, 0.8355, 0.3807, 0.7102, 0.475, 0.7036, 0.4585, 0.7269, 0.4517, 0.7317, 0.4638, 0.8361, 0.352, 0.8509, 0.362, 0.8355, 0.3807, 0.8247, 0.3734, 0.7199, 0.4901, 0.7102, 0.475, 0.7317, 0.4638, 0.7389, 0.4747, 0.8196, 0.3451, 0.8361, 0.352, 0.8247, 0.3734, 0.8125, 0.3684, 0.7328, 0.5024, 0.7199, 0.4901, 0.7389, 0.4747, 0.7481, 0.4839, 0.802, 0.3415, 0.8196, 0.3451, 0.8125, 0.3684, 0.7996, 0.3658, 0.8338, 0.513, 0.8171, 0.5197, 0.8101, 0.4962, 0.8224, 0.4912, 0.7474, 0.5124, 0.7328, 0.5024, 0.7481, 0.4839, 0.7589, 0.4911, 0.784, 0.3414, 0.802, 0.3415, 0.7996, 0.3658, 0.7864, 0.3659, 0.8489, 0.5031, 0.8338, 0.513, 0.8224, 0.4912, 0.8335, 0.4839, 0.7638, 0.5194, 0.7474, 0.5124, 0.7589, 0.4911, 0.7709, 0.4961, 0.82, 0.4867, 0.8086, 0.4913, 0.7965, 0.4937, 0.7843, 0.4937, 0.7724, 0.4914, 0.7612, 0.4868, 0.7512, 0.4801, 0.7427, 0.4715, 0.7361, 0.4615, 0.7316, 0.4503, 0.7294, 0.4385, 0.7297, 0.4264, 0.7323, 0.4145, 0.7372, 0.4034, 0.7442, 0.3933, 0.7531, 0.3848, 0.7634, 0.3779, 0.7748, 0.3733, 0.7869, 0.3709, 0.7991, 0.3708, 0.8111, 0.3732, 0.8223, 0.3778, 0.8324, 0.3845, 0.8408, 0.393, 0.8475, 0.4031, 0.8519, 0.4142, 0.8541, 0.4261, 0.8538, 0.4382, 0.8512, 0.4501, 0.8462, 0.4612, 0.8392, 0.4713, 0.8303, 0.4799, 0.8588, 0.4388, 0.856, 0.4516, 0.8512, 0.4501, 0.8538, 0.4382, 0.7328, 0.4009, 0.7404, 0.3901, 0.7442, 0.3933, 0.7372, 0.4034, 0.859, 0.4257, 0.8588, 0.4388, 0.8538, 0.4382, 0.8541, 0.4261, 0.7275, 0.413, 0.7328, 0.4009, 0.7372, 0.4034, 0.7323, 0.4145, 0.8567, 0.4128, 0.859, 0.4257, 0.8541, 0.4261, 0.8519, 0.4142, 0.7247, 0.4258, 0.7275, 0.413, 0.7323, 0.4145, 0.7297, 0.4264, 0.8518, 0.4007, 0.8567, 0.4128, 0.8519, 0.4142, 0.8475, 0.4031, 0.7245, 0.4389, 0.7247, 0.4258, 0.7297, 0.4264, 0.7294, 0.4385, 0.8447, 0.3899, 0.8518, 0.4007, 0.8475, 0.4031, 0.8408, 0.393, 0.7269, 0.4517, 0.7245, 0.4389, 0.7294, 0.4385, 0.7316, 0.4503, 0.8355, 0.3807, 0.8447, 0.3899, 0.8408, 0.393, 0.8324, 0.3845, 0.7317, 0.4638, 0.7269, 0.4517, 0.7316, 0.4503, 0.7361, 0.4615, 0.8247, 0.3734, 0.8355, 0.3807, 0.8324, 0.3845, 0.8223, 0.3778, 0.7389, 0.4747, 0.7317, 0.4638, 0.7361, 0.4615, 0.7427, 0.4715, 0.8125, 0.3684, 0.8247, 0.3734, 0.8223, 0.3778, 0.8111, 0.3732, 0.7481, 0.4839, 0.7389, 0.4747, 0.7427, 0.4715, 0.7512, 0.4801, 0.7996, 0.3658, 0.8125, 0.3684, 0.8111, 0.3732, 0.7991, 0.3708, 0.8224, 0.4912, 0.8101, 0.4962, 0.8086, 0.4913, 0.82, 0.4867, 0.7589, 0.4911, 0.7481, 0.4839, 0.7512, 0.4801, 0.7612, 0.4868, 0.7864, 0.3659, 0.7996, 0.3658, 0.7991, 0.3708, 0.7869, 0.3709, 0.8335, 0.4839, 0.8224, 0.4912, 0.82, 0.4867, 0.8303, 0.4799, 0.7709, 0.4961, 0.7589, 0.4911, 0.7612, 0.4868, 0.7724, 0.4914, 0.7734, 0.3684, 0.7864, 0.3659, 0.7869, 0.3709, 0.7748, 0.3733, 0.843, 0.4746, 0.8335, 0.4839, 0.8303, 0.4799, 0.8392, 0.4713, 0.7838, 0.4987, 0.7709, 0.4961, 0.7724, 0.4914, 0.7843, 0.4937, 0.7611, 0.3735, 0.7734, 0.3684, 0.7748, 0.3733, 0.7634, 0.3779, 0.8506, 0.4637, 0.843, 0.4746, 0.8392, 0.4713, 0.8462, 0.4612, 0.7971, 0.4987, 0.7838, 0.4987, 0.7843, 0.4937, 0.7965, 0.4937, 0.7499, 0.3808, 0.7611, 0.3735, 0.7634, 0.3779, 0.7531, 0.3848, 0.856, 0.4516, 0.8506, 0.4637, 0.8462, 0.4612, 0.8512, 0.4501, 0.8101, 0.4962, 0.7971, 0.4987, 0.7965, 0.4937, 0.8086, 0.4913, 0.9413, 0.8028, 0.9225, 0.8391, 0.7351, 0.7879, 0.7356, 0.7851, 0.1151, 0.6522, 0.1169, 0.6547, 0.1288, 0.0001162, 0.1234, 0.0173, 0.1153, 0.6922, 0.113, 0.6965, 0.1392, 0.1131, 0.1409, 0.103, 0.09198, 0.6843, 0.09167, 0.6792, 0.1164, 0.1337, 0.1189, 0.1367, 0.1053, 0.6501, 0.1079, 0.6494, 0.1131, 0.06118, 0.1112, 0.07338, 0.1199, 0.6715, 0.1195, 0.6768, 0.1418, 0.06615, 0.1404, 0.05172, 0.09861, 0.7008, 0.09622, 0.6976, 0.1272, 0.1389, 0.13, 0.1373, 0.09565, 0.6604, 0.09771, 0.6568, 0.1093, 0.1033, 0.1098, 0.1114, 0.1169, 0.6547, 0.1182, 0.658, 0.133, 0.01344, 0.1288, 0.0001162, 0.113, 0.6965, 0.1103, 0.7, 0.1371, 0.122, 0.1392, 0.1131, 0.09167, 0.6792, 0.09192, 0.6741, 0.1142, 0.1295, 0.1164, 0.1337, 0.1079, 0.6494, 0.1105, 0.6495, 0.1156, 0.0478, 0.1131, 0.06118, 0.1195, 0.6768, 0.1186, 0.6821, 0.1422, 0.07955, 0.1418, 0.06615, 0.09622, 0.6976, 0.09427, 0.6937, 0.1243, 0.1394, 0.1272, 0.1389, 0.09771, 0.6568, 0.1, 0.6539, 0.1093, 0.09434, 0.1093, 0.1033, 0.1182, 0.658, 0.1192, 0.662, 0.1352, 0.02215, 0.133, 0.01344, 0.1103, 0.7, 0.1074, 0.7024, 0.1359, 0.128, 0.1371, 0.122, 0.09192, 0.6741, 0.09269, 0.6692, 0.1124, 0.1245, 0.1142, 0.1295, 0.1105, 0.6495, 0.113, 0.6504, 0.119, 0.03318, 0.1156, 0.0478, 0.1186, 0.6821, 0.1172, 0.6873, 0.1419, 0.09186, 0.1422, 0.07955, 0.09427, 0.6937, 0.09285, 0.6892, 0.1215, 0.1386, 0.1243, 0.1394, 0.1, 0.6539, 0.1026, 0.6516, 0.11, 0.08442, 0.1093, 0.09434, 0.1192, 0.662, 0.1198, 0.6666, 0.1381, 0.03642, 0.1352, 0.02215, 0.1074, 0.7024, 0.1044, 0.7034, 0.1348, 0.131, 0.1359, 0.128, 0.09269, 0.6692, 0.09396, 0.6646, 0.1109, 0.1185, 0.1124, 0.1245, 0.113, 0.6504, 0.1151, 0.6522, 0.1234, 0.0173, 0.119, 0.03318, 0.1172, 0.6873, 0.1153, 0.6922, 0.1409, 0.103, 0.1419, 0.09186, 0.09285, 0.6892, 0.09198, 0.6843, 0.1189, 0.1367, 0.1215, 0.1386, 0.1026, 0.6516, 0.1053, 0.6501, 0.1112, 0.07338, 0.11, 0.08442, 0.1014, 0.7028, 0.09861, 0.7008, 0.13, 0.1373, 0.1326, 0.1345, 0.1198, 0.6666, 0.1199, 0.6715, 0.1404, 0.05172, 0.1381, 0.03642, 0.1044, 0.7034, 0.1014, 0.7028, 0.1326, 0.1345, 0.1348, 0.131, 0.7129, 0.8006, 0.7086, 0.8001, 0.7122, 0.7858, 0.7131, 0.7858, 0.5553, 0.671, 0.586, 0.6487, 0.6981, 0.7735, 0.6952, 0.776, 0.9225, 0.8391, 0.899, 0.8712, 0.7338, 0.7908, 0.7351, 0.7879, 0.586, 0.6487, 0.6193, 0.6317, 0.7015, 0.7715, 0.6981, 0.7735, 0.899, 0.8712, 0.8716, 0.8986, 0.7316, 0.7936, 0.7338, 0.7908, 0.6193, 0.6317, 0.6543, 0.6203, 0.7054, 0.7701, 0.7015, 0.7715, 0.7, 0.9551, 0.664, 0.9494, 0.7086, 0.8001, 0.7129, 0.8006, 0.8716, 0.8986, 0.8409, 0.9209, 0.7288, 0.7961, 0.7316, 0.7936, 0.6543, 0.6203, 0.6905, 0.6145, 0.7096, 0.7692, 0.7054, 0.7701, 0.664, 0.9494, 0.6292, 0.938, 0.7045, 0.7989, 0.7086, 0.8001, 0.8409, 0.9209, 0.8076, 0.9379, 0.7253, 0.7981, 0.7288, 0.7961, 0.6905, 0.6145, 0.7269, 0.6145, 0.7139, 0.769, 0.7096, 0.7692, 0.6292, 0.938, 0.5964, 0.9212, 0.7008, 0.7972, 0.7045, 0.7989, 0.8076, 0.9379, 0.7725, 0.9494, 0.7214, 0.7996, 0.7253, 0.7981, 0.7269, 0.6145, 0.7629, 0.6202, 0.7182, 0.7695, 0.7139, 0.769, 0.5964, 0.9212, 0.5662, 0.8992, 0.6976, 0.795, 0.7008, 0.7972, 0.7725, 0.9494, 0.7364, 0.9551, 0.7172, 0.8004, 0.7214, 0.7996, 0.7629, 0.6202, 0.7977, 0.6316, 0.7223, 0.7707, 0.7182, 0.7695, 0.5662, 0.8992, 0.5394, 0.8723, 0.6949, 0.7925, 0.6976, 0.795, 0.7364, 0.9551, 0.7, 0.9551, 0.7129, 0.8006, 0.7172, 0.8004, 0.7977, 0.6316, 0.8305, 0.6484, 0.726, 0.7724, 0.7223, 0.7707, 0.5394, 0.8723, 0.5166, 0.8409, 0.6929, 0.7898, 0.6949, 0.7925, 0.8305, 0.6484, 0.8607, 0.6704, 0.7293, 0.7746, 0.726, 0.7724, 0.5166, 0.8409, 0.4985, 0.8056, 0.6917, 0.787, 0.6929, 0.7898, 0.8607, 0.6704, 0.8875, 0.6973, 0.732, 0.7771, 0.7293, 0.7746, 0.4985, 0.8056, 0.4856, 0.7668, 0.6913, 0.7845, 0.6917, 0.787, 0.8875, 0.6973, 0.9103, 0.7287, 0.7339, 0.7798, 0.732, 0.7771, 0.4856, 0.7668, 0.5044, 0.7305, 0.6917, 0.7817, 0.6913, 0.7845, 0.9103, 0.7287, 0.9284, 0.764, 0.7351, 0.7826, 0.7339, 0.7798, 0.5044, 0.7305, 0.5279, 0.6984, 0.6931, 0.7788, 0.6917, 0.7817, 0.9284, 0.764, 0.9413, 0.8028, 0.7356, 0.7851, 0.7351, 0.7826, 0.5279, 0.6984, 0.5553, 0.671, 0.6952, 0.776, 0.6931, 0.7788, 0.7131, 0.7858, 0.7122, 0.7858, 0.7113, 0.7857, 0.7105, 0.7856, 0.7098, 0.7854, 0.7093, 0.7853, 0.7088, 0.7851, 0.7086, 0.7849, 0.7085, 0.7848, 0.7087, 0.7846, 0.709, 0.7844, 0.7095, 0.7843, 0.7102, 0.7841, 0.711, 0.784, 0.7119, 0.7839, 0.7129, 0.7838, 0.7138, 0.7838, 0.7147, 0.7838, 0.7155, 0.7839, 0.7163, 0.784, 0.717, 0.7842, 0.7176, 0.7843, 0.7181, 0.7845, 0.7183, 0.7847, 0.7183, 0.7849, 0.7182, 0.785, 0.7178, 0.7852, 0.7173, 0.7854, 0.7167, 0.7855, 0.7158, 0.7856, 0.7149, 0.7858, 0.714, 0.7858, 0.7316, 0.7936, 0.7288, 0.7961, 0.7167, 0.7855, 0.7173, 0.7854, 0.7054, 0.7701, 0.7096, 0.7692, 0.7129, 0.7838, 0.7119, 0.7839, 0.7086, 0.8001, 0.7045, 0.7989, 0.7113, 0.7857, 0.7122, 0.7858, 0.7288, 0.7961, 0.7253, 0.7981, 0.7158, 0.7856, 0.7167, 0.7855, 0.7096, 0.7692, 0.7139, 0.769, 0.7138, 0.7838, 0.7129, 0.7838, 0.7045, 0.7989, 0.7008, 0.7972, 0.7105, 0.7856, 0.7113, 0.7857, 0.7253, 0.7981, 0.7214, 0.7996, 0.7149, 0.7858, 0.7158, 0.7856, 0.7139, 0.769, 0.7182, 0.7695, 0.7147, 0.7838, 0.7138, 0.7838, 0.7008, 0.7972, 0.6976, 0.795, 0.7098, 0.7854, 0.7105, 0.7856, 0.7214, 0.7996, 0.7172, 0.8004, 0.714, 0.7858, 0.7149, 0.7858, 0.7182, 0.7695, 0.7223, 0.7707, 0.7155, 0.7839, 0.7147, 0.7838, 0.6976, 0.795, 0.6949, 0.7925, 0.7093, 0.7853, 0.7098, 0.7854, 0.7172, 0.8004, 0.7129, 0.8006, 0.7131, 0.7858, 0.714, 0.7858, 0.7223, 0.7707, 0.726, 0.7724, 0.7163, 0.784, 0.7155, 0.7839, 0.6949, 0.7925, 0.6929, 0.7898, 0.7088, 0.7851, 0.7093, 0.7853, 0.726, 0.7724, 0.7293, 0.7746, 0.717, 0.7842, 0.7163, 0.784, 0.6929, 0.7898, 0.6917, 0.787, 0.7086, 0.7849, 0.7088, 0.7851, 0.7293, 0.7746, 0.732, 0.7771, 0.7176, 0.7843, 0.717, 0.7842, 0.6917, 0.787, 0.6913, 0.7845, 0.7085, 0.7848, 0.7086, 0.7849, 0.732, 0.7771, 0.7339, 0.7798, 0.7181, 0.7845, 0.7176, 0.7843, 0.6913, 0.7845, 0.6917, 0.7817, 0.7087, 0.7846, 0.7085, 0.7848, 0.7339, 0.7798, 0.7351, 0.7826, 0.7183, 0.7847, 0.7181, 0.7845, 0.6917, 0.7817, 0.6931, 0.7788, 0.709, 0.7844, 0.7087, 0.7846, 0.7351, 0.7826, 0.7356, 0.7851, 0.7183, 0.7849, 0.7183, 0.7847, 0.6931, 0.7788, 0.6952, 0.776, 0.7095, 0.7843, 0.709, 0.7844, 0.7356, 0.7851, 0.7351, 0.7879, 0.7182, 0.785, 0.7183, 0.7849, 0.6952, 0.776, 0.6981, 0.7735, 0.7102, 0.7841, 0.7095, 0.7843, 0.7351, 0.7879, 0.7338, 0.7908, 0.7178, 0.7852, 0.7182, 0.785, 0.6981, 0.7735, 0.7015, 0.7715, 0.711, 0.784, 0.7102, 0.7841, 0.7338, 0.7908, 0.7316, 0.7936, 0.7173, 0.7854, 0.7178, 0.7852, 0.7015, 0.7715, 0.7054, 0.7701, 0.7119, 0.7839, 0.711, 0.784, 0.3236, 0.2856, 0.317, 0.2811, 0.3406, 0.2354, 0.3556, 0.2454, 0.2612, 0.2971, 0.258, 0.3043, 0.2087, 0.2898, 0.2156, 0.2731, 0.2844, 0.3552, 0.2923, 0.3569, 0.2878, 0.4084, 0.2701, 0.4048, 0.3378, 0.3131, 0.3364, 0.3053, 0.3854, 0.2898, 0.389, 0.3075, 0.2858, 0.2778, 0.2783, 0.2807, 0.2536, 0.2354, 0.2703, 0.2285, 0.2605, 0.3352, 0.2649, 0.3419, 0.2255, 0.3751, 0.2154, 0.36, 0.3224, 0.3482, 0.3282, 0.3427, 0.3684, 0.3751, 0.3556, 0.3879, 0.317, 0.2811, 0.3096, 0.278, 0.3239, 0.2285, 0.3406, 0.2354, 0.258, 0.3043, 0.2563, 0.3121, 0.2051, 0.3075, 0.2087, 0.2898, 0.2923, 0.3569, 0.3003, 0.357, 0.3059, 0.4084, 0.2878, 0.4084, 0.3364, 0.3053, 0.3335, 0.2979, 0.3785, 0.2731, 0.3854, 0.2898, 0.2783, 0.2807, 0.2716, 0.285, 0.2386, 0.2454, 0.2536, 0.2354, 0.2649, 0.3419, 0.2705, 0.3476, 0.2383, 0.3878, 0.2255, 0.3751, 0.3282, 0.3427, 0.3328, 0.3361, 0.3785, 0.36, 0.3684, 0.3751, 0.3096, 0.278, 0.3018, 0.2764, 0.3062, 0.225, 0.3239, 0.2285, 0.2563, 0.3121, 0.2561, 0.32, 0.205, 0.3256, 0.2051, 0.3075, 0.3003, 0.357, 0.3082, 0.3555, 0.3237, 0.4048, 0.3059, 0.4084, 0.3335, 0.2979, 0.3292, 0.2912, 0.3684, 0.2581, 0.3785, 0.2731, 0.2716, 0.285, 0.2658, 0.2906, 0.2257, 0.2581, 0.2386, 0.2454, 0.2705, 0.3476, 0.2771, 0.3521, 0.2533, 0.3979, 0.2383, 0.3878, 0.3328, 0.3361, 0.336, 0.3288, 0.3854, 0.3433, 0.3785, 0.36, 0.3018, 0.2764, 0.2937, 0.2763, 0.2881, 0.225, 0.3062, 0.225, 0.2561, 0.32, 0.2576, 0.3279, 0.2085, 0.3433, 0.205, 0.3256, 0.3082, 0.3555, 0.3157, 0.3526, 0.3405, 0.3979, 0.3237, 0.4048, 0.3292, 0.2912, 0.3236, 0.2856, 0.3556, 0.2454, 0.3684, 0.2581, 0.2658, 0.2906, 0.2612, 0.2971, 0.2156, 0.2731, 0.2257, 0.2581, 0.2771, 0.3521, 0.2844, 0.3552, 0.2701, 0.4048, 0.2533, 0.3979, 0.3377, 0.321, 0.3378, 0.3131, 0.389, 0.3075, 0.389, 0.3256, 0.336, 0.3288, 0.3377, 0.321, 0.389, 0.3256, 0.3854, 0.3433, 0.2937, 0.2763, 0.2858, 0.2778, 0.2703, 0.2285, 0.2881, 0.225, 0.2576, 0.3279, 0.2605, 0.3352, 0.2154, 0.36, 0.2085, 0.3433, 0.3157, 0.3526, 0.3224, 0.3482, 0.3556, 0.3879, 0.3405, 0.3979])
me_cylinder.materials.append(mat_material_001)
me_cylinder.materials.append(mat_material_002)
me_cylinder.materials.append(mat_material)
me_cylinder.materials.append(mat_material_003)
me_cylinder.materials.append(mat_material_001)
me_cylinder.use_remesh_preserve_volume = False
me_cylinder.use_remesh_preserve_attributes = False
me_cylinder.use_mirror_vertex_groups = False
me_cylinder.update()
me_cylinder.normals_split_custom_set([tuple(v) for v in zip(*[iter([0.09802, 0.9952, 0.0, 0.09802, 0.9952, 0.0, 0.09802, 0.9952, 0.0, 0.09802, 0.9952, 0.0, 0.2903, 0.9569, 0.0, 0.2903, 0.9569, 0.0, 0.2903, 0.9569, 0.0, 0.2903, 0.9569, 0.0, 0.4714, 0.8819, 0.0, 0.4714, 0.8819, 0.0, 0.4714, 0.8819, 0.0, 0.4714, 0.8819, 0.0, 0.6344, 0.773, 0.0, 0.6344, 0.773, 0.0, 0.6344, 0.773, 0.0, 0.6344, 0.773, 0.0, 0.773, 0.6344, 0.0, 0.773, 0.6344, 0.0, 0.773, 0.6344, 0.0, 0.773, 0.6344, 0.0, 0.8819, 0.4714, 0.0, 0.8819, 0.4714, 0.0, 0.8819, 0.4714, 0.0, 0.8819, 0.4714, 0.0, 0.9569, 0.2903, 0.0, 0.9569, 0.2903, 0.0, 0.9569, 0.2903, 0.0, 0.9569, 0.2903, 0.0, 0.9952, 0.09802, 0.0, 0.9952, 0.09802, 0.0, 0.9952, 0.09802, 0.0, 0.9952, 0.09802, 0.0, 0.9952, -0.09802, 0.0, 0.9952, -0.09802, 0.0, 0.9952, -0.09802, 0.0, 0.9952, -0.09802, 0.0, 0.9569, -0.2903, 0.0, 0.9569, -0.2903, 0.0, 0.9569, -0.2903, 0.0, 0.9569, -0.2903, 0.0, 0.8819, -0.4714, 0.0, 0.8819, -0.4714, 0.0, 0.8819, -0.4714, 0.0, 0.8819, -0.4714, 0.0, 0.773, -0.6344, 0.0, 0.773, -0.6344, 0.0, 0.773, -0.6344, 0.0, 0.773, -0.6344, 0.0, 0.6344, -0.773, 0.0, 0.6344, -0.773, 0.0, 0.6344, -0.773, 0.0, 0.6344, -0.773, 0.0, 0.4714, -0.8819, 0.0, 0.4714, -0.8819, 0.0, 0.4714, -0.8819, 0.0, 0.4714, -0.8819, 0.0, 0.2903, -0.9569, 0.0, 0.2903, -0.9569, 0.0, 0.2903, -0.9569, 0.0, 0.2903, -0.9569, 0.0, 0.09802, -0.9952, 0.0, 0.09802, -0.9952, 0.0, 0.09802, -0.9952, 0.0, 0.09802, -0.9952, 0.0, -0.09802, -0.9952, 0.0, -0.09802, -0.9952, 0.0, -0.09802, -0.9952, 0.0, -0.09802, -0.9952, 0.0, -0.2903, -0.9569, 0.0, -0.2903, -0.9569, 0.0, -0.2903, -0.9569, 0.0, -0.2903, -0.9569, 0.0, -0.4714, -0.8819, 0.0, -0.4714, -0.8819, 0.0, -0.4714, -0.8819, 0.0, -0.4714, -0.8819, 0.0, -0.6344, -0.773, 0.0, -0.6344, -0.773, 0.0, -0.6344, -0.773, 0.0, -0.6344, -0.773, 0.0, -0.773, -0.6344, 0.0, -0.773, -0.6344, 0.0, -0.773, -0.6344, 0.0, -0.773, -0.6344, 0.0, -0.8819, -0.4714, 0.0, -0.8819, -0.4714, 0.0, -0.8819, -0.4714, 0.0, -0.8819, -0.4714, 0.0, -0.9569, -0.2903, 0.0, -0.9569, -0.2903, 0.0, -0.9569, -0.2903, 0.0, -0.9569, -0.2903, 0.0, -0.9952, -0.09802, 0.0, -0.9952, -0.09802, 0.0, -0.9952, -0.09802, 0.0, -0.9952, -0.09802, 0.0, -0.9952, 0.09802, 0.0, -0.9952, 0.09802, 0.0, -0.9952, 0.09802, 0.0, -0.9952, 0.09802, 0.0, -0.9569, 0.2903, 0.0, -0.9569, 0.2903, 0.0, -0.9569, 0.2903, 0.0, -0.9569, 0.2903, 0.0, -0.8819, 0.4714, 0.0, -0.8819, 0.4714, 0.0, -0.8819, 0.4714, 0.0, -0.8819, 0.4714, 0.0, -0.773, 0.6344, 0.0, -0.773, 0.6344, 0.0, -0.773, 0.6344, 0.0, -0.773, 0.6344, 0.0, -0.6344, 0.773, 0.0, -0.6344, 0.773, 0.0, -0.6344, 0.773, 0.0, -0.6344, 0.773, 0.0, -0.4714, 0.8819, 0.0, -0.4714, 0.8819, 0.0, -0.4714, 0.8819, 0.0, -0.4714, 0.8819, 0.0, 0.7653, 0.6281, 0.1406, 0.7653, 0.6281, 0.1406, 0.7652, 0.628, 0.1422, 0.7652, 0.628, 0.1422, -0.2903, 0.9569, 0.0, -0.2903, 0.9569, 0.0, -0.2903, 0.9569, 0.0, -0.2903, 0.9569, 0.0, -0.09802, 0.9952, 0.0, -0.09802, 0.9952, 0.0, -0.09802, 0.9952, 0.0, -0.09802, 0.9952, 0.0, 0.9557, -0.2899, -0.05151, 0.9557, -0.2899, -0.05151, 0.9557, -0.2899, -0.05151, 0.9557, -0.2899, -0.05151, 0.628, -0.7652, 0.1422, 0.628, -0.7652, 0.1422, 0.6278, -0.765, 0.1437, 0.6278, -0.765, 0.1437, 0.4667, -0.8732, 0.1406, 0.4667, -0.8732, 0.1406, 0.4666, -0.873, 0.1422, 0.4666, -0.873, 0.1422, -0.9474, -0.2874, 0.1406, -0.9474, -0.2874, 0.1406, -0.9472, -0.2873, 0.1422, -0.9472, -0.2873, 0.1422, 0.09704, 0.9853, 0.1406, 0.09704, 0.9853, 0.1406, 0.09702, 0.9851, 0.1422, 0.09702, 0.9851, 0.1422, -0.09704, 0.9853, 0.1406, -0.09704, 0.9853, 0.1406, -0.09702, 0.9851, 0.1422, -0.09702, 0.9851, 0.1422, 0.9474, -0.2874, 0.1406, 0.9474, -0.2874, 0.1406, 0.9472, -0.2873, 0.1422, 0.9472, -0.2873, 0.1422, -0.4667, -0.8732, 0.1406, -0.4667, -0.8732, 0.1406, -0.4666, -0.873, 0.1422, -0.4666, -0.873, 0.1422, -0.7653, 0.6281, 0.1406, -0.7653, 0.6281, 0.1406, -0.7652, 0.628, 0.1422, -0.7652, 0.628, 0.1422, 0.8732, 0.4667, 0.1406, 0.8732, 0.4667, 0.1406, 0.873, 0.4666, 0.1422, 0.873, 0.4666, 0.1422, 0.2874, -0.9474, 0.1406, 0.2874, -0.9474, 0.1406, 0.2873, -0.9472, 0.1422, 0.2873, -0.9472, 0.1422, -0.9853, -0.09704, 0.1406, -0.9853, -0.09704, 0.1406, -0.9851, -0.09702, 0.1422, -0.9851, -0.09702, 0.1422, 0.2874, 0.9474, 0.1406, 0.2874, 0.9474, 0.1406, 0.2873, 0.9472, 0.1422, 0.2873, 0.9472, 0.1422, 0.8732, -0.4667, 0.1406, 0.8732, -0.4667, 0.1406, 0.873, -0.4666, 0.1422, 0.873, -0.4666, 0.1422, -0.6281, -0.7653, 0.1406, -0.6281, -0.7653, 0.1406, -0.628, -0.7652, 0.1422, -0.628, -0.7652, 0.1422, -0.6281, 0.7653, 0.1406, -0.6281, 0.7653, 0.1406, -0.6279, 0.7652, 0.1422, -0.6279, 0.7652, 0.1422, 0.9474, 0.2874, 0.1406, 0.9474, 0.2874, 0.1406, 0.9472, 0.2873, 0.1422, 0.9472, 0.2873, 0.1422, 0.09704, -0.9853, 0.1406, 0.09704, -0.9853, 0.1406, 0.09702, -0.9851, 0.1422, 0.09702, -0.9851, 0.1422, -0.9853, 0.09704, 0.1406, -0.9853, 0.09704, 0.1406, -0.9851, 0.09702, 0.1422, -0.9851, 0.09702, 0.1422, 0.4667, 0.8732, 0.1406, 0.4667, 0.8732, 0.1406, 0.4666, 0.873, 0.1422, 0.4666, 0.873, 0.1422, 0.7653, -0.6281, 0.1406, 0.7653, -0.6281, 0.1406, 0.7652, -0.628, 0.1422, 0.7652, -0.628, 0.1422, -0.7653, -0.6281, 0.1406, -0.7653, -0.6281, 0.1406, -0.7652, -0.6279, 0.1422, -0.7652, -0.6279, 0.1422, -0.4667, 0.8732, 0.1406, -0.4667, 0.8732, 0.1406, -0.4666, 0.873, 0.1422, -0.4666, 0.873, 0.1422, 0.9853, 0.09704, 0.1406, 0.9853, 0.09704, 0.1406, 0.9851, 0.09702, 0.1422, 0.9851, 0.09702, 0.1422, -0.09704, -0.9853, 0.1406, -0.09704, -0.9853, 0.1406, -0.09702, -0.9851, 0.1422, -0.09702, -0.9851, 0.1422, -0.9474, 0.2874, 0.1406, -0.9474, 0.2874, 0.1406, -0.9472, 0.2873, 0.1422, -0.9472, 0.2873, 0.1422, 0.6281, 0.7653, 0.1406, 0.6281, 0.7653, 0.1406, 0.628, 0.7652, 0.1422, 0.628, 0.7652, 0.1422, 0.6281, -0.7653, 0.1406, 0.6281, -0.7653, 0.1406, 0.628, -0.7652, 0.1422, 0.628, -0.7652, 0.1422, -0.8732, -0.4667, 0.1406, -0.8732, -0.4667, 0.1406, -0.873, -0.4666, 0.1422, -0.873, -0.4666, 0.1422, -0.2874, 0.9474, 0.1406, -0.2874, 0.9474, 0.1406, -0.2873, 0.9472, 0.1422, -0.2873, 0.9472, 0.1422, 0.9853, -0.09704, 0.1406, 0.9853, -0.09704, 0.1406, 0.9851, -0.09702, 0.1422, 0.9851, -0.09702, 0.1422, -0.2874, -0.9474, 0.1406, -0.2874, -0.9474, 0.1406, -0.2873, -0.9472, 0.1422, -0.2873, -0.9472, 0.1422, -0.8732, 0.4667, 0.1406, -0.8732, 0.4667, 0.1406, -0.873, 0.4666, 0.1422, -0.873, 0.4666, 0.1422, -0.03122, 0.317, 0.9479, -0.03122, 0.317, 0.9479, -0.03122, 0.317, 0.9479, -0.03122, 0.317, 0.9479, -0.873, 0.4666, 0.1422, -0.873, 0.4666, 0.1422, -0.8728, 0.4665, 0.1437, -0.8728, 0.4665, 0.1437, 0.4666, -0.873, 0.1422, 0.4666, -0.873, 0.1422, 0.4665, -0.8728, 0.1437, 0.4665, -0.8728, 0.1437, 0.09702, 0.9851, 0.1422, 0.09702, 0.9851, 0.1422, 0.097, 0.9849, 0.1437, 0.097, 0.9849, 0.1437, -0.7652, 0.628, 0.1422, -0.7652, 0.628, 0.1422, -0.765, 0.6278, 0.1437, -0.765, 0.6278, 0.1437, 0.2873, -0.9472, 0.1422, 0.2873, -0.9472, 0.1422, 0.2873, -0.947, 0.1437, 0.2873, -0.947, 0.1437, 0.2873, 0.9472, 0.1422, 0.2873, 0.9472, 0.1422, 0.2873, 0.947, 0.1437, 0.2873, 0.947, 0.1437, -0.6279, 0.7652, 0.1422, -0.6279, 0.7652, 0.1422, -0.6278, 0.765, 0.1437, -0.6278, 0.765, 0.1437, 0.09702, -0.9851, 0.1422, 0.09702, -0.9851, 0.1422, 0.097, -0.9849, 0.1437, 0.097, -0.9849, 0.1437, 0.4666, 0.873, 0.1422, 0.4666, 0.873, 0.1422, 0.4665, 0.8728, 0.1437, 0.4665, 0.8728, 0.1437, -0.4666, 0.873, 0.1422, -0.4666, 0.873, 0.1422, -0.4665, 0.8728, 0.1437, -0.4665, 0.8728, 0.1437, -0.09702, -0.9851, 0.1422, -0.09702, -0.9851, 0.1422, -0.097, -0.9849, 0.1437, -0.097, -0.9849, 0.1437, 0.628, 0.7652, 0.1422, 0.628, 0.7652, 0.1422, 0.6278, 0.765, 0.1437, 0.6278, 0.765, 0.1437, -0.2873, 0.9472, 0.1422, -0.2873, 0.9472, 0.1422, -0.2873, 0.947, 0.1437, -0.2873, 0.947, 0.1437, -0.2873, -0.9472, 0.1422, -0.2873, -0.9472, 0.1422, -0.2873, -0.947, 0.1437, -0.2873, -0.947, 0.1437, 0.7652, 0.628, 0.1422, 0.7652, 0.628, 0.1422, 0.765, 0.6278, 0.1437, 0.765, 0.6278, 0.1437, -0.09702, 0.9851, 0.1422, -0.09702, 0.9851, 0.1422, -0.097, 0.9849, 0.1437, -0.097, 0.9849, 0.1437, -0.4666, -0.873, 0.1422, -0.4666, -0.873, 0.1422, -0.4665, -0.8728, 0.1437, -0.4665, -0.8728, 0.1437, 0.873, 0.4666, 0.1422, 0.873, 0.4666, 0.1422, 0.8728, 0.4665, 0.1437, 0.8728, 0.4665, 0.1437, -0.628, -0.7652, 0.1422, -0.628, -0.7652, 0.1422, -0.6278, -0.765, 0.1437, -0.6278, -0.765, 0.1437, 0.9472, 0.2873, 0.1422, 0.9472, 0.2873, 0.1422, 0.947, 0.2873, 0.1437, 0.947, 0.2873, 0.1437, -0.7652, -0.6279, 0.1422, -0.7652, -0.6279, 0.1422, -0.765, -0.6278, 0.1437, -0.765, -0.6278, 0.1437, 0.9851, 0.09702, 0.1422, 0.9851, 0.09702, 0.1422, 0.9849, 0.097, 0.1437, 0.9849, 0.097, 0.1437, -0.873, -0.4666, 0.1422, -0.873, -0.4666, 0.1422, -0.8728, -0.4665, 0.1437, -0.8728, -0.4665, 0.1437, 0.9851, -0.09702, 0.1422, 0.9851, -0.09702, 0.1422, 0.9849, -0.097, 0.1437, 0.9849, -0.097, 0.1437, -0.9472, -0.2873, 0.1422, -0.9472, -0.2873, 0.1422, -0.947, -0.2873, 0.1437, -0.947, -0.2873, 0.1437, 0.9472, -0.2873, 0.1422, 0.9472, -0.2873, 0.1422, 0.947, -0.2873, 0.1437, 0.947, -0.2873, 0.1437, -0.9851, -0.09702, 0.1422, -0.9851, -0.09702, 0.1422, -0.9849, -0.097, 0.1437, -0.9849, -0.097, 0.1437, 0.873, -0.4666, 0.1422, 0.873, -0.4666, 0.1422, 0.8728, -0.4665, 0.1437, 0.8728, -0.4665, 0.1437, -0.9851, 0.09702, 0.1422, -0.9851, 0.09702, 0.1422, -0.9849, 0.097, 0.1437, -0.9849, 0.097, 0.1437, 0.7652, -0.628, 0.1422, 0.7652, -0.628, 0.1422, 0.765, -0.6278, 0.1437, 0.765, -0.6278, 0.1437, -0.9472, 0.2873, 0.1422, -0.9472, 0.2873, 0.1422, -0.947, 0.2873, 0.1437, -0.947, 0.2873, 0.1437, -0.4714, -0.8819, 1.136e-06, -0.4714, -0.8819, 1.136e-06, -0.4714, -0.8819, 1.136e-06, -0.4714, -0.8819, 1.136e-06, -0.1502, -0.2809, 0.9479, -0.1502, -0.2809, 0.9479, -0.1502, -0.2809, 0.9479, -0.1502, -0.2809, 0.9479, 0.1502, -0.2809, 0.9479, 0.1502, -0.2809, 0.9479, 0.1502, -0.2809, 0.9479, 0.1502, -0.2809, 0.9479, 0.03122, 0.317, 0.9479, 0.03122, 0.317, 0.9479, 0.03122, 0.317, 0.9479, 0.03122, 0.317, 0.9479, -0.2021, -0.2462, 0.9479, -0.2021, -0.2462, 0.9479, -0.2021, -0.2462, 0.9479, -0.2021, -0.2462, 0.9479, 0.09247, -0.3048, 0.9479, 0.09247, -0.3048, 0.9479, 0.09247, -0.3048, 0.9479, 0.09247, -0.3048, 0.9479, 0.09247, 0.3048, 0.9479, 0.09247, 0.3048, 0.9479, 0.09247, 0.3048, 0.9479, 0.09247, 0.3048, 0.9479, -0.2462, -0.2021, 0.9479, -0.2462, -0.2021, 0.9479, -0.2462, -0.2021, 0.9479, -0.2462, -0.2021, 0.9479, 0.03122, -0.317, 0.9479, 0.03122, -0.317, 0.9479, 0.03122, -0.317, 0.9479, 0.03122, -0.317, 0.9479, 0.1502, 0.2809, 0.9479, 0.1502, 0.2809, 0.9479, 0.1502, 0.2809, 0.9479, 0.1502, 0.2809, 0.9479, -0.2809, -0.1502, 0.9479, -0.2809, -0.1502, 0.9479, -0.2809, -0.1502, 0.9479, -0.2809, -0.1502, 0.9479, 0.2021, 0.2462, 0.9479, 0.2021, 0.2462, 0.9479, 0.2021, 0.2462, 0.9479, 0.2021, 0.2462, 0.9479, -0.3048, -0.09247, 0.9479, -0.3048, -0.09247, 0.9479, -0.3048, -0.09247, 0.9479, -0.3048, -0.09247, 0.9479, 0.2462, 0.2021, 0.9479, 0.2462, 0.2021, 0.9479, 0.2462, 0.2021, 0.9479, 0.2462, 0.2021, 0.9479, -0.317, -0.03122, 0.9479, -0.317, -0.03122, 0.9479, -0.317, -0.03122, 0.9479, -0.317, -0.03122, 0.9479, 0.2809, 0.1502, 0.9479, 0.2809, 0.1502, 0.9479, 0.2809, 0.1502, 0.9479, 0.2809, 0.1502, 0.9479, -0.317, 0.03122, 0.9479, -0.317, 0.03122, 0.9479, -0.317, 0.03122, 0.9479, -0.317, 0.03122, 0.9479, 0.3048, 0.09247, 0.9479, 0.3048, 0.09247, 0.9479, 0.3048, 0.09247, 0.9479, 0.3048, 0.09247, 0.9479, -0.3048, 0.09247, 0.9479, -0.3048, 0.09247, 0.9479, -0.3048, 0.09247, 0.9479, -0.3048, 0.09247, 0.9479, 0.317, 0.03122, 0.9479, 0.317, 0.03122, 0.9479, 0.317, 0.03122, 0.9479, 0.317, 0.03122, 0.9479, -0.2809, 0.1502, 0.9479, -0.2809, 0.1502, 0.9479, -0.2809, 0.1502, 0.9479, -0.2809, 0.1502, 0.9479, 0.317, -0.03122, 0.9479, 0.317, -0.03122, 0.9479, 0.317, -0.03122, 0.9479, 0.317, -0.03122, 0.9479, -0.2462, 0.2021, 0.9479, -0.2462, 0.2021, 0.9479, -0.2462, 0.2021, 0.9479, -0.2462, 0.2021, 0.9479, 0.3048, -0.09247, 0.9479, 0.3048, -0.09247, 0.9479, 0.3048, -0.09247, 0.9479, 0.3048, -0.09247, 0.9479, -0.2021, 0.2462, 0.9479, -0.2021, 0.2462, 0.9479, -0.2021, 0.2462, 0.9479, -0.2021, 0.2462, 0.9479, 0.2809, -0.1502, 0.9479, 0.2809, -0.1502, 0.9479, 0.2809, -0.1502, 0.9479, 0.2809, -0.1502, 0.9479, -0.1502, 0.2809, 0.9479, -0.1502, 0.2809, 0.9479, -0.1502, 0.2809, 0.9479, -0.1502, 0.2809, 0.9479, -0.03122, -0.317, 0.9479, -0.03122, -0.317, 0.9479, -0.03122, -0.317, 0.9479, -0.03122, -0.317, 0.9479, 0.2462, -0.2021, 0.9479, 0.2462, -0.2021, 0.9479, 0.2462, -0.2021, 0.9479, 0.2462, -0.2021, 0.9479, -0.09247, 0.3048, 0.9479, -0.09247, 0.3048, 0.9479, -0.09247, 0.3048, 0.9479, -0.09247, 0.3048, 0.9479, -0.09247, -0.3048, 0.9479, -0.09247, -0.3048, 0.9479, -0.09247, -0.3048, 0.9479, -0.09247, -0.3048, 0.9479, 0.2021, -0.2462, 0.9479, 0.2021, -0.2462, 0.9479, 0.2021, -0.2462, 0.9479, 0.2021, -0.2462, 0.9479, -3.183e-07, 0.0, 1.0, -3.183e-07, 0.0, 1.0, -3.183e-07, 0.0, 1.0, -3.183e-07, 0.0, 1.0, -3.183e-07, 0.0, 1.0, -3.183e-07, 0.0, 1.0, -3.183e-07, 0.0, 1.0, -3.183e-07, 0.0, 1.0, -3.183e-07, 0.0, 1.0, -3.183e-07, 0.0, 1.0, -3.183e-07, 0.0, 1.0, -3.183e-07, 0.0, 1.0, -3.183e-07, 0.0, 1.0, -3.183e-07, 0.0, 1.0, -3.183e-07, 0.0, 1.0, -3.183e-07, 0.0, 1.0, -3.183e-07, 0.0, 1.0, -3.183e-07, 0.0, 1.0, -3.183e-07, 0.0, 1.0, -3.183e-07, 0.0, 1.0, -3.183e-07, 0.0, 1.0, -3.183e-07, 0.0, 1.0, -3.183e-07, 0.0, 1.0, -3.183e-07, 0.0, 1.0, -3.183e-07, 0.0, 1.0, -3.183e-07, 0.0, 1.0, -3.183e-07, 0.0, 1.0, -3.183e-07, 0.0, 1.0, -3.183e-07, 0.0, 1.0, -3.183e-07, 0.0, 1.0, -3.183e-07, 0.0, 1.0, -3.183e-07, 0.0, 1.0, 0.8819, 0.4714, -2.839e-07, 0.8819, 0.4714, -2.839e-07, 0.8819, 0.4714, -2.839e-07, 0.8819, 0.4714, -2.839e-07, -0.6344, -0.773, 1.136e-06, -0.6344, -0.773, 1.136e-06, -0.6344, -0.773, 1.136e-06, -0.6344, -0.773, 1.136e-06, 0.9569, 0.2903, 0.0, 0.9569, 0.2903, 0.0, 0.9569, 0.2903, 0.0, 0.9569, 0.2903, 0.0, -0.773, -0.6344, 1.136e-06, -0.773, -0.6344, 1.136e-06, -0.773, -0.6344, 1.136e-06, -0.773, -0.6344, 1.136e-06, 0.9952, 0.09802, -4.436e-08, 0.9952, 0.09802, -4.436e-08, 0.9952, 0.09802, -4.436e-08, 0.9952, 0.09802, -4.436e-08, -0.8819, -0.4714, 2.839e-07, -0.8819, -0.4714, 2.839e-07, -0.8819, -0.4714, 2.839e-07, -0.8819, -0.4714, 2.839e-07, 0.9952, -0.09802, 7.097e-08, 0.9952, -0.09802, 7.097e-08, 0.9952, -0.09802, 7.097e-08, 0.9952, -0.09802, 7.097e-08, -0.9569, -0.2903, 0.0, -0.9569, -0.2903, 0.0, -0.9569, -0.2903, 0.0, -0.9569, -0.2903, 0.0, 0.9569, -0.2903, 1.419e-07, 0.9569, -0.2903, 1.419e-07, 0.9569, -0.2903, 1.419e-07, 0.9569, -0.2903, 1.419e-07, -0.9952, -0.09802, 4.436e-08, -0.9952, -0.09802, 4.436e-08, -0.9952, -0.09802, 4.436e-08, -0.9952, -0.09802, 4.436e-08, 0.8819, -0.4714, 2.839e-07, 0.8819, -0.4714, 2.839e-07, 0.8819, -0.4714, 2.839e-07, 0.8819, -0.4714, 2.839e-07, -0.9952, 0.09802, -6.21e-08, -0.9952, 0.09802, -6.21e-08, -0.9952, 0.09802, -6.21e-08, -0.9952, 0.09802, -6.21e-08, 0.773, -0.6344, 0.0, 0.773, -0.6344, 0.0, 0.773, -0.6344, 0.0, 0.773, -0.6344, 0.0, -0.9569, 0.2903, -2.129e-07, -0.9569, 0.2903, -2.129e-07, -0.9569, 0.2903, -2.129e-07, -0.9569, 0.2903, -2.129e-07, 0.6344, -0.773, 0.0, 0.6344, -0.773, 0.0, 0.6344, -0.773, 0.0, 0.6344, -0.773, 0.0, -0.8819, 0.4714, 0.0, -0.8819, 0.4714, 0.0, -0.8819, 0.4714, 0.0, -0.8819, 0.4714, 0.0, 0.4714, -0.8819, 0.0, 0.4714, -0.8819, 0.0, 0.4714, -0.8819, 0.0, 0.4714, -0.8819, 0.0, 0.09802, 0.9952, -1.136e-06, 0.09802, 0.9952, -1.136e-06, 0.09802, 0.9952, -1.136e-06, 0.09802, 0.9952, -1.136e-06, -0.773, 0.6344, -5.678e-07, -0.773, 0.6344, -5.678e-07, -0.773, 0.6344, -5.678e-07, -0.773, 0.6344, -5.678e-07, 0.2903, -0.9569, 1.136e-06, 0.2903, -0.9569, 1.136e-06, 0.2903, -0.9569, 1.136e-06, 0.2903, -0.9569, 1.136e-06, 0.2903, 0.9569, 0.0, 0.2903, 0.9569, 0.0, 0.2903, 0.9569, 0.0, 0.2903, 0.9569, 0.0, -0.6344, 0.773, 0.0, -0.6344, 0.773, 0.0, -0.6344, 0.773, 0.0, -0.6344, 0.773, 0.0, 0.09802, -0.9952, 0.0, 0.09802, -0.9952, 0.0, 0.09802, -0.9952, 0.0, 0.09802, -0.9952, 0.0, 0.4714, 0.8819, -1.136e-06, 0.4714, 0.8819, -1.136e-06, 0.4714, 0.8819, -1.136e-06, 0.4714, 0.8819, -1.136e-06, -0.4714, 0.8819, -1.136e-06, -0.4714, 0.8819, -1.136e-06, -0.4714, 0.8819, -1.136e-06, -0.4714, 0.8819, -1.136e-06, -0.09802, -0.9952, 1.136e-06, -0.09802, -0.9952, 1.136e-06, -0.09802, -0.9952, 1.136e-06, -0.09802, -0.9952, 1.136e-06, 0.6344, 0.773, -1.136e-06, 0.6344, 0.773, -1.136e-06, 0.6344, 0.773, -1.136e-06, 0.6344, 0.773, -1.136e-06, -0.2903, 0.9569, -1.136e-06, -0.2903, 0.9569, -1.136e-06, -0.2903, 0.9569, -1.136e-06, -0.2903, 0.9569, -1.136e-06, -0.2903, -0.9569, 0.0, -0.2903, -0.9569, 0.0, -0.2903, -0.9569, 0.0, -0.2903, -0.9569, 0.0, 0.773, 0.6344, -1.136e-06, 0.773, 0.6344, -1.136e-06, 0.773, 0.6344, -1.136e-06, 0.773, 0.6344, -1.136e-06, -0.09802, 0.9952, -1.136e-06, -0.09802, 0.9952, -1.136e-06, -0.09802, 0.9952, -1.136e-06, -0.09802, 0.9952, -1.136e-06, -0.9523, 0.09379, -0.2905, -0.9523, 0.09379, -0.2905, -0.9523, 0.09379, -0.2905, -0.9523, 0.09379, -0.2905, -0.4708, -0.8808, -0.05151, -0.4708, -0.8808, -0.05151, -0.4708, -0.8808, -0.05151, -0.4708, -0.8808, -0.05151, -0.772, 0.6336, -0.05151, -0.772, 0.6336, -0.05151, -0.772, 0.6336, -0.05151, -0.772, 0.6336, -0.05151, 0.8808, 0.4708, -0.05151, 0.8808, 0.4708, -0.05151, 0.8808, 0.4708, -0.05151, 0.8808, 0.4708, -0.05151, 0.2899, -0.9557, -0.05151, 0.2899, -0.9557, -0.05151, 0.2899, -0.9557, -0.05151, 0.2899, -0.9557, -0.05151, -0.9939, -0.09789, -0.05151, -0.9939, -0.09789, -0.05151, -0.9939, -0.09789, -0.05151, -0.9939, -0.09789, -0.05151, 0.2899, 0.9557, -0.05151, 0.2899, 0.9557, -0.05151, 0.2899, 0.9557, -0.05151, 0.2899, 0.9557, -0.05151, 0.8808, -0.4708, -0.05151, 0.8808, -0.4708, -0.05151, 0.8808, -0.4708, -0.05151, 0.8808, -0.4708, -0.05151, -0.6336, -0.772, -0.05151, -0.6336, -0.772, -0.05151, -0.6336, -0.772, -0.05151, -0.6336, -0.772, -0.05151, -0.6336, 0.772, -0.05151, -0.6336, 0.772, -0.05151, -0.6336, 0.772, -0.05151, -0.6336, 0.772, -0.05151, 0.9557, 0.2899, -0.05151, 0.9557, 0.2899, -0.05151, 0.9557, 0.2899, -0.05151, 0.9557, 0.2899, -0.05151, 0.09789, -0.9939, -0.05151, 0.09789, -0.9939, -0.05151, 0.09789, -0.9939, -0.05151, 0.09789, -0.9939, -0.05151, -0.9939, 0.09789, -0.05151, -0.9939, 0.09789, -0.05151, -0.9939, 0.09789, -0.05151, -0.9939, 0.09789, -0.05151, 0.4708, 0.8808, -0.05151, 0.4708, 0.8808, -0.05151, 0.4708, 0.8808, -0.05151, 0.4708, 0.8808, -0.05151, 0.772, -0.6336, -0.05151, 0.772, -0.6336, -0.05151, 0.772, -0.6336, -0.05151, 0.772, -0.6336, -0.05151, -0.772, -0.6336, -0.05151, -0.772, -0.6336, -0.05151, -0.772, -0.6336, -0.05151, -0.772, -0.6336, -0.05151, -0.4708, 0.8808, -0.05151, -0.4708, 0.8808, -0.05151, -0.4708, 0.8808, -0.05151, -0.4708, 0.8808, -0.05151, 0.9939, 0.09789, -0.05151, 0.9939, 0.09789, -0.05151, 0.9939, 0.09789, -0.05151, 0.9939, 0.09789, -0.05151, -0.09789, -0.9939, -0.05151, -0.09789, -0.9939, -0.05151, -0.09789, -0.9939, -0.05151, -0.09789, -0.9939, -0.05151, -0.9557, 0.2899, -0.05151, -0.9557, 0.2899, -0.05151, -0.9557, 0.2899, -0.05151, -0.9557, 0.2899, -0.05151, 0.6336, 0.772, -0.05151, 0.6336, 0.772, -0.05151, 0.6336, 0.772, -0.05151, 0.6336, 0.772, -0.05151, 0.6336, -0.772, -0.05151, 0.6336, -0.772, -0.05151, 0.6336, -0.772, -0.05151, 0.6336, -0.772, -0.05151, -0.8808, -0.4708, -0.05151, -0.8808, -0.4708, -0.05151, -0.8808, -0.4708, -0.05151, -0.8808, -0.4708, -0.05151, -0.2899, 0.9557, -0.05151, -0.2899, 0.9557, -0.05151, -0.2899, 0.9557, -0.05151, -0.2899, 0.9557, -0.05151, 0.9939, -0.09789, -0.05151, 0.9939, -0.09789, -0.05151, 0.9939, -0.09789, -0.05151, 0.9939, -0.09789, -0.05151, -0.2899, -0.9557, -0.05151, -0.2899, -0.9557, -0.05151, -0.2899, -0.9557, -0.05151, -0.2899, -0.9557, -0.05151, -0.8808, 0.4708, -0.05151, -0.8808, 0.4708, -0.05151, -0.8808, 0.4708, -0.05151, -0.8808, 0.4708, -0.05151, 0.772, 0.6336, -0.05151, 0.772, 0.6336, -0.05151, 0.772, 0.6336, -0.05151, 0.772, 0.6336, -0.05151, 0.4708, -0.8808, -0.05151, 0.4708, -0.8808, -0.05151, 0.4708, -0.8808, -0.05151, 0.4708, -0.8808, -0.05151, 0.09789, 0.9939, -0.05151, 0.09789, 0.9939, -0.05151, 0.09789, 0.9939, -0.05151, 0.09789, 0.9939, -0.05151, -0.9557, -0.2899, -0.05151, -0.9557, -0.2899, -0.05151, -0.9557, -0.2899, -0.05151, -0.9557, -0.2899, -0.05151, -0.09789, 0.9939, -0.05151, -0.09789, 0.9939, -0.05151, -0.09789, 0.9939, -0.05151, -0.09789, 0.9939, -0.05151, 0.05593, 0.5679, -0.8212, 0.05593, 0.5679, -0.8212, 0.05593, 0.5679, -0.8212, 0.05593, 0.5679, -0.8212, 0.7397, -0.607, -0.2905, 0.7397, -0.607, -0.2905, 0.7397, -0.607, -0.2905, 0.7397, -0.607, -0.2905, -0.9157, 0.2778, -0.2905, -0.9157, 0.2778, -0.2905, -0.9157, 0.2778, -0.2905, -0.9157, 0.2778, -0.2905, 0.607, -0.7397, -0.2905, 0.607, -0.7397, -0.2905, 0.607, -0.7397, -0.2905, 0.607, -0.7397, -0.2905, -0.8439, 0.4511, -0.2905, -0.8439, 0.4511, -0.2905, -0.8439, 0.4511, -0.2905, -0.8439, 0.4511, -0.2905, 0.4511, -0.8439, -0.2905, 0.4511, -0.8439, -0.2905, 0.4511, -0.8439, -0.2905, 0.4511, -0.8439, -0.2905, 0.09379, 0.9523, -0.2905, 0.09379, 0.9523, -0.2905, 0.09379, 0.9523, -0.2905, 0.09379, 0.9523, -0.2905, -0.7397, 0.607, -0.2905, -0.7397, 0.607, -0.2905, -0.7397, 0.607, -0.2905, -0.7397, 0.607, -0.2905, 0.2778, -0.9157, -0.2905, 0.2778, -0.9157, -0.2905, 0.2778, -0.9157, -0.2905, 0.2778, -0.9157, -0.2905, 0.2778, 0.9157, -0.2905, 0.2778, 0.9157, -0.2905, 0.2778, 0.9157, -0.2905, 0.2778, 0.9157, -0.2905, -0.607, 0.7397, -0.2905, -0.607, 0.7397, -0.2905, -0.607, 0.7397, -0.2905, -0.607, 0.7397, -0.2905, 0.09379, -0.9523, -0.2905, 0.09379, -0.9523, -0.2905, 0.09379, -0.9523, -0.2905, 0.09379, -0.9523, -0.2905, 0.4511, 0.8439, -0.2905, 0.4511, 0.8439, -0.2905, 0.4511, 0.8439, -0.2905, 0.4511, 0.8439, -0.2905, -0.4511, 0.8439, -0.2905, -0.4511, 0.8439, -0.2905, -0.4511, 0.8439, -0.2905, -0.4511, 0.8439, -0.2905, -0.09379, -0.9523, -0.2905, -0.09379, -0.9523, -0.2905, -0.09379, -0.9523, -0.2905, -0.09379, -0.9523, -0.2905, 0.607, 0.7397, -0.2905, 0.607, 0.7397, -0.2905, 0.607, 0.7397, -0.2905, 0.607, 0.7397, -0.2905, -0.2778, 0.9157, -0.2905, -0.2778, 0.9157, -0.2905, -0.2778, 0.9157, -0.2905, -0.2778, 0.9157, -0.2905, -0.2778, -0.9157, -0.2905, -0.2778, -0.9157, -0.2905, -0.2778, -0.9157, -0.2905, -0.2778, -0.9157, -0.2905, 0.7397, 0.607, -0.2905, 0.7397, 0.607, -0.2905, 0.7397, 0.607, -0.2905, 0.7397, 0.607, -0.2905, -0.09379, 0.9523, -0.2905, -0.09379, 0.9523, -0.2905, -0.09379, 0.9523, -0.2905, -0.09379, 0.9523, -0.2905, -0.4511, -0.8439, -0.2905, -0.4511, -0.8439, -0.2905, -0.4511, -0.8439, -0.2905, -0.4511, -0.8439, -0.2905, 0.8439, 0.4511, -0.2905, 0.8439, 0.4511, -0.2905, 0.8439, 0.4511, -0.2905, 0.8439, 0.4511, -0.2905, -0.607, -0.7397, -0.2905, -0.607, -0.7397, -0.2905, -0.607, -0.7397, -0.2905, -0.607, -0.7397, -0.2905, 0.9157, 0.2778, -0.2905, 0.9157, 0.2778, -0.2905, 0.9157, 0.2778, -0.2905, 0.9157, 0.2778, -0.2905, -0.7397, -0.607, -0.2905, -0.7397, -0.607, -0.2905, -0.7397, -0.607, -0.2905, -0.7397, -0.607, -0.2905, 0.9523, 0.09379, -0.2905, 0.9523, 0.09379, -0.2905, 0.9523, 0.09379, -0.2905, 0.9523, 0.09379, -0.2905, -0.8439, -0.4511, -0.2905, -0.8439, -0.4511, -0.2905, -0.8439, -0.4511, -0.2905, -0.8439, -0.4511, -0.2905, 0.9523, -0.09379, -0.2905, 0.9523, -0.09379, -0.2905, 0.9523, -0.09379, -0.2905, 0.9523, -0.09379, -0.2905, -0.9157, -0.2778, -0.2905, -0.9157, -0.2778, -0.2905, -0.9157, -0.2778, -0.2905, -0.9157, -0.2778, -0.2905, 0.9157, -0.2778, -0.2905, 0.9157, -0.2778, -0.2905, 0.9157, -0.2778, -0.2905, 0.9157, -0.2778, -0.2905, -0.9523, -0.09379, -0.2905, -0.9523, -0.09379, -0.2905, -0.9523, -0.09379, -0.2905, -0.9523, -0.09379, -0.2905, 0.8439, -0.4511, -0.2905, 0.8439, -0.4511, -0.2905, 0.8439, -0.4511, -0.2905, 0.8439, -0.4511, -0.2905, 3.67e-06, 0.0, -1.0, 3.67e-06, 0.0, -1.0, 3.67e-06, 0.0, -1.0, 3.67e-06, 0.0, -1.0, 3.67e-06, 0.0, -1.0, 3.67e-06, 0.0, -1.0, 3.67e-06, 0.0, -1.0, 3.67e-06, 0.0, -1.0, 3.67e-06, 0.0, -1.0, 3.67e-06, 0.0, -1.0, 3.67e-06, 0.0, -1.0, 3.67e-06, 0.0, -1.0, 3.67e-06, 0.0, -1.0, 3.67e-06, 0.0, -1.0, 3.67e-06, 0.0, -1.0, 3.67e-06, 0.0, -1.0, 3.67e-06, 0.0, -1.0, 3.67e-06, 0.0, -1.0, 3.67e-06, 0.0, -1.0, 3.67e-06, 0.0, -1.0, 3.67e-06, 0.0, -1.0, 3.67e-06, 0.0, -1.0, 3.67e-06, 0.0, -1.0, 3.67e-06, 0.0, -1.0, 3.67e-06, 0.0, -1.0, 3.67e-06, 0.0, -1.0, 3.67e-06, 0.0, -1.0, 3.67e-06, 0.0, -1.0, 3.67e-06, 0.0, -1.0, 3.67e-06, 0.0, -1.0, 3.67e-06, 0.0, -1.0, 3.67e-06, 0.0, -1.0, -0.4411, 0.362, -0.8212, -0.4411, 0.362, -0.8212, -0.4411, 0.362, -0.8212, -0.4411, 0.362, -0.8212, 0.1656, -0.546, -0.8212, 0.1656, -0.546, -0.8212, 0.1656, -0.546, -0.8212, 0.1656, -0.546, -0.8212, 0.1656, 0.546, -0.8212, 0.1656, 0.546, -0.8212, 0.1656, 0.546, -0.8212, 0.1656, 0.546, -0.8212, -0.362, 0.4411, -0.8212, -0.362, 0.4411, -0.8212, -0.362, 0.4411, -0.8212, -0.362, 0.4411, -0.8212, 0.05593, -0.5679, -0.8212, 0.05593, -0.5679, -0.8212, 0.05593, -0.5679, -0.8212, 0.05593, -0.5679, -0.8212, 0.269, 0.5032, -0.8212, 0.269, 0.5032, -0.8212, 0.269, 0.5032, -0.8212, 0.269, 0.5032, -0.8212, -0.269, 0.5032, -0.8212, -0.269, 0.5032, -0.8212, -0.269, 0.5032, -0.8212, -0.269, 0.5032, -0.8212, -0.05594, -0.5679, -0.8212, -0.05594, -0.5679, -0.8212, -0.05594, -0.5679, -0.8212, -0.05594, -0.5679, -0.8212, 0.362, 0.4411, -0.8212, 0.362, 0.4411, -0.8212, 0.362, 0.4411, -0.8212, 0.362, 0.4411, -0.8212, -0.1656, 0.546, -0.8212, -0.1656, 0.546, -0.8212, -0.1656, 0.546, -0.8212, -0.1656, 0.546, -0.8212, -0.1656, -0.546, -0.8212, -0.1656, -0.546, -0.8212, -0.1656, -0.546, -0.8212, -0.1656, -0.546, -0.8212, 0.4411, 0.362, -0.8212, 0.4411, 0.362, -0.8212, 0.4411, 0.362, -0.8212, 0.4411, 0.362, -0.8212, -0.05593, 0.5679, -0.8212, -0.05593, 0.5679, -0.8212, -0.05593, 0.5679, -0.8212, -0.05593, 0.5679, -0.8212, -0.269, -0.5032, -0.8212, -0.269, -0.5032, -0.8212, -0.269, -0.5032, -0.8212, -0.269, -0.5032, -0.8212, 0.5032, 0.269, -0.8212, 0.5032, 0.269, -0.8212, 0.5032, 0.269, -0.8212, 0.5032, 0.269, -0.8212, -0.362, -0.4411, -0.8212, -0.362, -0.4411, -0.8212, -0.362, -0.4411, -0.8212, -0.362, -0.4411, -0.8212, 0.546, 0.1656, -0.8212, 0.546, 0.1656, -0.8212, 0.546, 0.1656, -0.8212, 0.546, 0.1656, -0.8212, -0.4411, -0.362, -0.8212, -0.4411, -0.362, -0.8212, -0.4411, -0.362, -0.8212, -0.4411, -0.362, -0.8212, 0.5679, 0.05593, -0.8212, 0.5679, 0.05593, -0.8212, 0.5679, 0.05593, -0.8212, 0.5679, 0.05593, -0.8212, -0.5032, -0.269, -0.8212, -0.5032, -0.269, -0.8212, -0.5032, -0.269, -0.8212, -0.5032, -0.269, -0.8212, 0.5679, -0.05593, -0.8212, 0.5679, -0.05593, -0.8212, 0.5679, -0.05593, -0.8212, 0.5679, -0.05593, -0.8212, -0.546, -0.1656, -0.8212, -0.546, -0.1656, -0.8212, -0.546, -0.1656, -0.8212, -0.546, -0.1656, -0.8212, 0.546, -0.1656, -0.8212, 0.546, -0.1656, -0.8212, 0.546, -0.1656, -0.8212, 0.546, -0.1656, -0.8212, -0.5679, -0.05593, -0.8212, -0.5679, -0.05593, -0.8212, -0.5679, -0.05593, -0.8212, -0.5679, -0.05593, -0.8212, 0.5032, -0.269, -0.8212, 0.5032, -0.269, -0.8212, 0.5032, -0.269, -0.8212, 0.5032, -0.269, -0.8212, -0.5679, 0.05593, -0.8212, -0.5679, 0.05593, -0.8212, -0.5679, 0.05593, -0.8212, -0.5679, 0.05593, -0.8212, 0.4411, -0.362, -0.8212, 0.4411, -0.362, -0.8212, 0.4411, -0.362, -0.8212, 0.4411, -0.362, -0.8212, -0.546, 0.1656, -0.8212, -0.546, 0.1656, -0.8212, -0.546, 0.1656, -0.8212, -0.546, 0.1656, -0.8212, 0.362, -0.4411, -0.8212, 0.362, -0.4411, -0.8212, 0.362, -0.4411, -0.8212, 0.362, -0.4411, -0.8212, -0.5032, 0.269, -0.8212, -0.5032, 0.269, -0.8212, -0.5032, 0.269, -0.8212, -0.5032, 0.269, -0.8212, 0.269, -0.5032, -0.8212, 0.269, -0.5032, -0.8212, 0.269, -0.5032, -0.8212, 0.269, -0.5032, -0.8212, -0.7702, 0.4117, -0.4872, -0.7702, 0.4117, -0.4872, -0.7702, 0.4117, -0.4872, -0.7702, 0.4117, -0.4872, -0.2535, -0.8357, -0.4872, -0.2535, -0.8357, -0.4872, -0.2535, -0.8357, -0.4872, -0.2535, -0.8357, -0.4872, 0.8691, -0.0856, -0.4872, 0.8691, -0.0856, -0.4872, 0.8691, -0.0856, -0.4872, 0.8691, -0.0856, -0.4872, -0.2535, 0.8357, -0.4872, -0.2535, 0.8357, -0.4872, -0.2535, 0.8357, -0.4872, -0.2535, 0.8357, -0.4872, -0.7702, -0.4117, -0.4872, -0.7702, -0.4117, -0.4872, -0.7702, -0.4117, -0.4872, -0.7702, -0.4117, -0.4872, 0.554, -0.6751, -0.4872, 0.554, -0.6751, -0.4872, 0.554, -0.6751, -0.4872, 0.554, -0.6751, -0.4872, 0.554, 0.6751, -0.4872, 0.554, 0.6751, -0.4872, 0.554, 0.6751, -0.4872, 0.554, 0.6751, -0.4872, -0.8357, 0.2535, -0.4872, -0.8357, 0.2535, -0.4872, -0.8357, 0.2535, -0.4872, -0.8357, 0.2535, -0.4872, -0.0856, -0.8691, -0.4872, -0.0856, -0.8691, -0.4872, -0.0856, -0.8691, -0.4872, -0.0856, -0.8691, -0.4872, 0.8691, 0.0856, -0.4872, 0.8691, 0.0856, -0.4872, 0.8691, 0.0856, -0.4872, 0.8691, 0.0856, -0.4872, -0.4117, 0.7702, -0.4872, -0.4117, 0.7702, -0.4872, -0.4117, 0.7702, -0.4872, -0.4117, 0.7702, -0.4872, -0.6751, -0.554, -0.4872, -0.6751, -0.554, -0.4872, -0.6751, -0.554, -0.4872, -0.6751, -0.554, -0.4872, 0.6751, -0.554, -0.4872, 0.6751, -0.554, -0.4872, 0.6751, -0.554, -0.4872, 0.6751, -0.554, -0.4872, 0.4117, 0.7702, -0.4872, 0.4117, 0.7702, -0.4872, 0.4117, 0.7702, -0.4872, 0.4117, 0.7702, -0.4872, -0.8691, 0.0856, -0.4872, -0.8691, 0.0856, -0.4872, -0.8691, 0.0856, -0.4872, -0.8691, 0.0856, -0.4872, 0.0856, -0.8691, -0.4872, 0.0856, -0.8691, -0.4872, 0.0856, -0.8691, -0.4872, 0.0856, -0.8691, -0.4872, 0.8357, 0.2535, -0.4872, 0.8357, 0.2535, -0.4872, 0.8357, 0.2535, -0.4872, 0.8357, 0.2535, -0.4872, -0.554, 0.6751, -0.4872, -0.554, 0.6751, -0.4872, -0.554, 0.6751, -0.4872, -0.554, 0.6751, -0.4872, -0.554, -0.6751, -0.4872, -0.554, -0.6751, -0.4872, -0.554, -0.6751, -0.4872, -0.554, -0.6751, -0.4872, 0.7702, -0.4117, -0.4872, 0.7702, -0.4117, -0.4872, 0.7702, -0.4117, -0.4872, 0.7702, -0.4117, -0.4872, 0.2535, 0.8357, -0.4872, 0.2535, 0.8357, -0.4872, 0.2535, 0.8357, -0.4872, 0.2535, 0.8357, -0.4872, -0.8691, -0.0856, -0.4872, -0.8691, -0.0856, -0.4872, -0.8691, -0.0856, -0.4872, -0.8691, -0.0856, -0.4872, 0.2535, -0.8357, -0.4872, 0.2535, -0.8357, -0.4872, 0.2535, -0.8357, -0.4872, 0.2535, -0.8357, -0.4872, 0.7702, 0.4117, -0.4872, 0.7702, 0.4117, -0.4872, 0.7702, 0.4117, -0.4872, 0.7702, 0.4117, -0.4872, -0.6751, 0.554, -0.4872, -0.6751, 0.554, -0.4872, -0.6751, 0.554, -0.4872, -0.6751, 0.554, -0.4872, -0.4117, -0.7702, -0.4872, -0.4117, -0.7702, -0.4872, -0.4117, -0.7702, -0.4872, -0.4117, -0.7702, -0.4872, 0.8357, -0.2535, -0.4872, 0.8357, -0.2535, -0.4872, 0.8357, -0.2535, -0.4872, 0.8357, -0.2535, -0.4872, -0.0856, 0.8691, -0.4872, -0.0856, 0.8691, -0.4872, -0.0856, 0.8691, -0.4872, -0.0856, 0.8691, -0.4872, 0.0856, 0.8691, -0.4872, 0.0856, 0.8691, -0.4872, 0.0856, 0.8691, -0.4872, 0.0856, 0.8691, -0.4872, -0.8357, -0.2535, -0.4872, -0.8357, -0.2535, -0.4872, -0.8357, -0.2535, -0.4872, -0.8357, -0.2535, -0.4872, 0.4117, -0.7702, -0.4872, 0.4117, -0.7702, -0.4872, 0.4117, -0.7702, -0.4872, 0.4117, -0.7702, -0.4872, 0.6751, 0.554, -0.4872, 0.6751, 0.554, -0.4872, 0.6751, 0.554, -0.4872, 0.6751, 0.554, -0.4872])] * 3)])

# ---- objects
ob_spot = bpy.data.objects.new('Spot', light_spot)
ob_cylinder = bpy.data.objects.new('Cylinder', me_cylinder)

# ---- transforms, parenting, visibility, modifiers, constraints
ob_spot.location = (-0.473, 1.599, 3.664)
ob_spot.rotation_euler = (2.077, 0.215, 0.2322)
ob_spot.scale = (2.044, 1.791, 3.126)
ob_spot.lineart.crease_threshold = 0.0
ob_cylinder.location = (-0.2598, -0.05589, 2.825)
ob_cylinder.rotation_euler = (-1.129, -0.1405, 0.02708)
ob_cylinder.color = (0.8, 0.8, 0.8, 1.0)
ob_cylinder.lineart.crease_threshold = 0.0

# ---- collection membership
col_collection_1.objects.link(ob_spot)
col_collection_1.objects.link(ob_cylinder)

# ---- scene / render settings (as saved in the file)
scene.frame_start = 1; scene.frame_end = 250; scene.frame_set(1)
scene.render.engine = 'BLENDER_EEVEE_NEXT'
scene.render.resolution_percentage = 50
scene.render.dither_intensity = 0.0
scene.cycles.use_denoising = False
scene.cycles.samples = 128
scene.cycles.sampling_pattern = 'TABULATED_SOBOL'
scene.cycles.use_adaptive_sampling = False
scene.cycles.use_light_tree = False
scene.cycles.blur_glossy = 0.0
scene.cycles.sample_clamp_indirect = 0.0
scene.view_settings.view_transform = 'Standard'
bpy.context.view_layer.update()

# ---- added for rendering (the .blend has no active camera): camera
cam_auto = bpy.data.cameras.new('AutoCamera')
cam_auto.lens = 50.0
cam_auto.sensor_width = 36.0
cam_auto.clip_end = 1000.0
ob_auto_camera = bpy.data.objects.new('AutoCamera', cam_auto)
scene.collection.objects.link(ob_auto_camera)
ob_auto_camera.location = (12.7136, -16.7943, 12.4864)
ob_auto_camera.rotation_euler = (1.09748, -7.21219e-08, 0.694738)
scene.camera = ob_auto_camera
bpy.context.view_layer.update()
